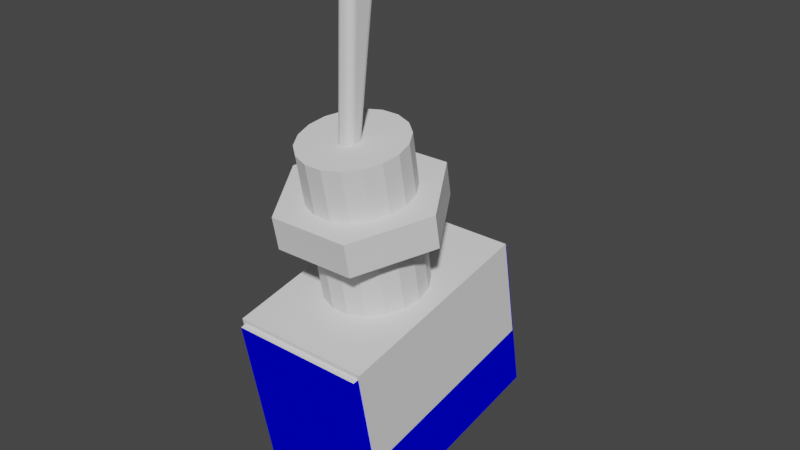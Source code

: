 # Source: Toggle_SW_Blue_R0.blend  (saved by Blender 3.4.6; exported with 4.5.12 LTS)
import bpy
from mathutils import Matrix  # noqa: F401  (used for matrix-valued properties, if any)

bpy.ops.wm.read_factory_settings(use_empty=True)
scene = bpy.context.scene
scene.name = 'Scene'

# ---- collections
col_collection = bpy.data.collections.new('Collection'); scene.collection.children.link(col_collection)

# ---- materials (node trees are filled in below, after node groups)
mat_color_cccccc = bpy.data.materials.new('color_cccccc')
mat_color_cccccc.use_transparent_shadow = False
mat_color_cccccc.diffuse_color = (0.7808, 0.7808, 0.7808, 1.0)
mat_color_cccccc.roughness = 1.0
mat_blueplastic = bpy.data.materials.new('BluePlastic')
mat_blueplastic.use_transparent_shadow = False
mat_blueplastic.diffuse_color = (0.0, 0.0002508, 0.8, 1.0)

# ---- material node trees

# ---- world
world_world = bpy.data.worlds.new('World'); scene.world = world_world
world_world.use_nodes = True; world_world.node_tree.nodes.clear()
_N = world_world.node_tree.nodes; _L = world_world.node_tree.links
n0 = _N.new('ShaderNodeOutputWorld'); n0.name = 'World Output'; n0.location = (300, 300)
n1 = _N.new('ShaderNodeBackground'); n1.name = 'Background'; n1.location = (10, 300)
n1.inputs[0].default_value = (0.05088, 0.05088, 0.05088, 1.0)
_L.new(n1.outputs[0], n0.inputs[0])
n0.is_active_output = True
world_world.color = (0.05088, 0.05088, 0.05088)
world_world.use_sun_shadow = False
world_world.sun_shadow_jitter_overblur = 0.0

# ---- meshes
me_feature = bpy.data.meshes.new('Feature')
me_feature.from_pydata([(-3.982, -6.632, 0.6), (4.018, -6.632, 0.6), (-3.982, -6.632, 10.6), (4.018, -6.632, 10.6), (-3.982, 6.368, 0.6), (-3.982, 6.368, 10.6), (4.018, 6.368, 0.6), (4.018, 6.368, 10.6), (-1.428, -1.717, 0.6), (-1.428, -2.513, 0.6), (1.462, -2.513, 0.6), (1.462, -1.717, 0.6), (-1.312, 1.769, 0.6), (-1.312, 2.461, 0.6), (1.278, 1.769, 0.6), (1.278, 2.461, 0.6), (-1.428, -2.513, 0.0), (1.462, -2.513, 0.0), (1.462, -1.717, 0.0), (-1.428, -1.717, 0.0), (-1.312, 1.769, 0.0), (-1.312, 2.461, 0.0), (1.278, 1.769, 0.0), (1.278, 2.461, 0.0), (-0.0817, 1.34, 29.72), (-0.0817, -0.9054, 19.9), (0.1183, -0.9054, 19.9), (0.1183, 1.34, 29.72), (-0.4817, 1.73, 29.63), (-0.4817, -0.495, 19.9), (-0.4681, -0.6012, 19.9), (-0.4583, 1.599, 29.66), (-0.4281, -0.7002, 19.9), (-0.3909, 1.483, 29.69), (-0.3645, -0.7852, 19.9), (-0.2874, 1.396, 29.71), (-0.2817, -0.8504, 19.9), (-0.1884, 1.354, 29.72), (-0.1852, -0.8914, 19.9), (0.1183, 1.784, 30.03), (-0.0817, 1.784, 30.03), (-0.0817, 1.666, 30.03), (0.1183, 1.666, 30.03), (0.1183, 1.553, 29.99), (-0.0817, 1.553, 29.99), (0.1183, 1.456, 29.93), (-0.0817, 1.456, 29.93), (0.1183, 1.383, 29.83), (-0.0817, 1.383, 29.83), (-2.28, -2.06, 19.9), (-1.482, -2.73, 19.9), (-0.5026, -3.086, 19.9), (-2.801, -1.158, 19.9), (-2.982, -0.1321, 19.9), (0.5392, -3.086, 19.9), (-0.4817, -0.2303, 19.9), (0.2218, -0.8914, 19.9), (1.518, -2.73, 19.9), (-0.4681, -0.1212, 19.9), (-2.801, 0.894, 19.9), (0.3183, -0.8504, 19.9), (-0.4281, -0.01953, 19.9), (-2.28, 1.796, 19.9), (0.4011, -0.7852, 19.9), (-0.3645, 0.06779, 19.9), (-0.2817, 0.1348, 19.9), (2.316, -2.06, 19.9), (0.4647, -0.7002, 19.9), (0.5047, -0.6012, 19.9), (-1.482, 2.466, 19.9), (-0.1852, 0.1769, 19.9), (2.837, -1.158, 19.9), (0.5183, -0.495, 19.9), (-0.5026, 2.822, 19.9), (-0.0817, 0.1913, 19.9), (3.018, -0.1321, 19.9), (0.4949, -0.08834, 19.9), (0.5183, -0.2303, 19.9), (0.5392, 2.822, 19.9), (0.1183, 0.1913, 19.9), (0.225, 0.176, 19.9), (2.837, 0.894, 19.9), (0.4275, 0.03708, 19.9), (1.518, 2.466, 19.9), (0.324, 0.1312, 19.9), (2.316, 1.796, 19.9), (0.253, 1.363, 29.72), (0.372, 1.429, 29.7), (0.4613, 1.53, 29.68), (0.5038, 1.626, 29.66), (0.5183, 1.73, 29.63), (-0.4621, 1.747, 29.76), (-0.2053, 1.781, 30.01), (-0.2715, 1.59, 29.96), (-0.4053, 1.762, 29.87), (-0.3168, 1.774, 29.95), (-0.4817, 2.959, 29.47), (-0.0817, 3.013, 29.86), (0.1183, 3.013, 29.86), (0.4949, 1.748, 29.77), (0.225, 1.782, 30.02), (0.3081, 1.59, 29.96), (0.4275, 1.764, 29.89), (0.324, 1.776, 29.97), (0.5183, 2.959, 29.47), (-0.4672, 3.06, 29.43), (-0.4247, 3.154, 29.4), (-0.3354, 3.252, 29.37), (-0.2164, 3.316, 29.35), (-0.0817, 3.339, 29.34), (0.1183, 3.339, 29.34), (0.225, 3.325, 29.35), (0.324, 3.284, 29.36), (0.4275, 3.199, 29.39), (0.4949, 3.087, 29.43), (2.837, -1.158, 16.9), (3.018, -0.1321, 16.9), (2.316, -2.06, 16.9), (1.518, -2.73, 16.9), (0.5392, -3.086, 16.9), (-0.5026, -3.086, 16.9), (-1.482, -2.73, 16.9), (-2.28, -2.06, 16.9), (-2.801, -1.158, 16.9), (-2.982, -0.1321, 16.9), (-2.801, 0.894, 16.9), (-2.28, 1.796, 16.9), (-1.482, 2.466, 16.9), (-0.5026, 2.822, 16.9), (0.5392, 2.822, 16.9), (1.518, 2.466, 16.9), (2.316, 1.796, 16.9), (2.837, 0.894, 16.9), (-0.1884, 3.011, 29.85), (-0.2874, 3.005, 29.81), (-0.3909, 2.993, 29.72), (-0.4583, 2.977, 29.6), (0.2419, 3.01, 29.85), (0.3534, 3.002, 29.79), (0.4419, 2.991, 29.7), (0.4987, 2.976, 29.59), (0.1183, 3.125, 29.83), (-0.0817, 3.125, 29.83), (0.1183, 3.223, 29.77), (-0.0817, 3.223, 29.77), (0.1183, 3.299, 29.68), (-0.0817, 3.299, 29.68), (0.1183, 3.345, 29.57), (-0.0817, 3.345, 29.57), (0.1183, 3.359, 29.46), (-0.0817, 3.359, 29.46), (-0.2771, 3.203, 29.71), (0.3137, 3.203, 29.71), (-4.774, -0.2011, 16.9), (-2.318, -4.317, 16.9), (2.474, -4.248, 16.9), (-2.437, 3.983, 16.9), (4.81, -0.06303, 16.9), (2.355, 4.052, 16.9), (2.474, -4.248, 14.9), (4.81, -0.06303, 14.9), (-2.318, -4.317, 14.9), (2.355, 4.052, 14.9), (-4.774, -0.2011, 14.9), (-2.437, 3.983, 14.9), (-2.28, -2.06, 14.9), (-1.482, -2.73, 14.9), (-2.801, -1.158, 14.9), (-0.5026, -3.086, 14.9), (-2.982, -0.1321, 14.9), (0.5392, -3.086, 14.9), (-2.801, 0.894, 14.9), (1.518, -2.73, 14.9), (2.316, -2.06, 14.9), (-2.28, 1.796, 14.9), (-1.482, 2.466, 14.9), (2.837, -1.158, 14.9), (-0.5026, 2.822, 14.9), (3.018, -0.1321, 14.9), (2.316, 1.796, 14.9), (2.837, 0.894, 14.9), (0.5392, 2.822, 14.9), (1.518, 2.466, 14.9), (3.018, -0.1321, 10.9), (2.837, -1.158, 10.9), (2.316, -2.06, 10.9), (1.518, -2.73, 10.9), (0.5392, -3.086, 10.9), (-0.5026, -3.086, 10.9), (-1.482, -2.73, 10.9), (-2.28, -2.06, 10.9), (-2.801, -1.158, 10.9), (-2.982, -0.1321, 10.9), (-2.801, 0.894, 10.9), (-2.28, 1.796, 10.9), (-1.482, 2.466, 10.9), (-0.5026, 2.822, 10.9), (0.5392, 2.822, 10.9), (1.518, 2.466, 10.9), (2.316, 1.796, 10.9), (2.837, 0.894, 10.9), (4.146, 6.144, 10.9), (-4.133, 6.144, 10.9), (4.146, -6.299, 10.9), (-4.133, -6.299, 10.9), (4.146, 6.144, 4.6), (-4.133, 6.144, 4.6), (-4.133, -6.299, 4.6), (4.146, -6.299, 4.6), (1.118, 4.168, 4.6), (1.118, 4.868, 4.6), (-1.082, 4.868, 4.6), (-1.082, 4.168, 4.6), (1.118, 0.2179, 4.6), (-1.082, 0.2179, 4.6), (1.118, -0.4821, 4.6), (1.118, -4.432, 4.6), (1.118, -5.132, 4.6), (-1.082, -4.432, 4.6), (-1.082, -0.4821, 4.6), (-1.082, -5.132, 4.6), (-1.082, 0.2179, -3.4), (-1.082, -0.4821, -3.4), (0.1678, 0.2179, -2.399), (0.2513, 0.2179, -2.329), (1.118, 0.2179, -3.4), (0.3058, 0.2179, -2.234), (0.06534, 0.2179, -2.436), (0.3247, 0.2179, -2.127), (-0.04367, 0.2179, -2.436), (-0.1461, 0.2179, -2.399), (-0.2296, 0.2179, -2.329), (-0.2841, 0.2179, -2.234), (-0.3031, 0.2179, -2.127), (0.3247, 0.2179, -0.479), (-0.3031, 0.2179, -0.479), (0.1678, 0.2179, -0.2072), (0.06534, 0.2179, -0.1699), (0.2513, 0.2179, -0.2772), (0.3058, 0.2179, -0.3716), (-0.2296, 0.2179, -0.2772), (-0.2841, 0.2179, -0.3716), (-0.1461, 0.2179, -0.2072), (-0.04367, 0.2179, -0.1699), (1.118, -0.4821, -3.4), (-0.1461, -0.4821, -2.399), (-0.2296, -0.4821, -2.329), (-0.2841, -0.4821, -2.234), (-0.04367, -0.4821, -2.436), (-0.3031, -0.4821, -2.127), (0.06534, -0.4821, -2.436), (0.1678, -0.4821, -2.399), (0.2513, -0.4821, -2.329), (0.3058, -0.4821, -2.234), (0.3247, -0.4821, -2.127), (-0.3031, -0.4821, -0.479), (0.3247, -0.4821, -0.479), (-0.2841, -0.4821, -0.3716), (-0.2296, -0.4821, -0.2772), (-0.1461, -0.4821, -0.2072), (-0.04367, -0.4821, -0.1699), (0.06534, -0.4821, -0.1699), (0.1678, -0.4821, -0.2072), (0.2513, -0.4821, -0.2772), (0.3058, -0.4821, -0.3716), (-1.082, 4.868, -3.4), (-1.082, 4.168, -3.4), (0.1678, 4.868, -2.399), (0.2513, 4.868, -2.329), (1.118, 4.868, -3.4), (0.3058, 4.868, -2.234), (0.06534, 4.868, -2.436), (0.3247, 4.868, -2.127), (-0.04367, 4.868, -2.436), (-0.1461, 4.868, -2.399), (-0.2296, 4.868, -2.329), (-0.2841, 4.868, -2.234), (-0.3031, 4.868, -2.127), (0.3247, 4.868, -0.479), (-0.3031, 4.868, -0.479), (0.1678, 4.868, -0.2072), (0.06534, 4.868, -0.1699), (0.2513, 4.868, -0.2772), (0.3058, 4.868, -0.3716), (-0.2296, 4.868, -0.2772), (-0.2841, 4.868, -0.3716), (-0.1461, 4.868, -0.2072), (-0.04367, 4.868, -0.1699), (1.118, 4.168, -3.4), (-0.1461, 4.168, -2.399), (-0.2296, 4.168, -2.329), (-0.2841, 4.168, -2.234), (-0.04367, 4.168, -2.436), (-0.3031, 4.168, -2.127), (0.06534, 4.168, -2.436), (0.1678, 4.168, -2.399), (0.2513, 4.168, -2.329), (0.3058, 4.168, -2.234), (0.3247, 4.168, -2.127), (-0.3031, 4.168, -0.479), (0.3247, 4.168, -0.479), (-0.2841, 4.168, -0.3716), (-0.2296, 4.168, -0.2772), (-0.1461, 4.168, -0.2072), (-0.04367, 4.168, -0.1699), (0.06534, 4.168, -0.1699), (0.1678, 4.168, -0.2072), (0.2513, 4.168, -0.2772), (0.3058, 4.168, -0.3716), (-1.082, -4.432, -3.4), (-1.082, -5.132, -3.4), (0.1678, -4.432, -2.399), (0.2513, -4.432, -2.329), (1.118, -4.432, -3.4), (0.3058, -4.432, -2.234), (0.06534, -4.432, -2.436), (0.3247, -4.432, -2.127), (-0.04367, -4.432, -2.436), (-0.1461, -4.432, -2.399), (-0.2296, -4.432, -2.329), (-0.2841, -4.432, -2.234), (-0.3031, -4.432, -2.127), (0.3247, -4.432, -0.479), (-0.3031, -4.432, -0.479), (0.1678, -4.432, -0.2072), (0.06534, -4.432, -0.1699), (0.2513, -4.432, -0.2772), (0.3058, -4.432, -0.3716), (-0.2296, -4.432, -0.2772), (-0.2841, -4.432, -0.3716), (-0.1461, -4.432, -0.2072), (-0.04367, -4.432, -0.1699), (1.118, -5.132, -3.4), (-0.1461, -5.132, -2.399), (-0.2296, -5.132, -2.329), (-0.2841, -5.132, -2.234), (-0.04367, -5.132, -2.436), (-0.3031, -5.132, -2.127), (0.06534, -5.132, -2.436), (0.1678, -5.132, -2.399), (0.2513, -5.132, -2.329), (0.3058, -5.132, -2.234), (0.3247, -5.132, -2.127), (-0.3031, -5.132, -0.479), (0.3247, -5.132, -0.479), (-0.2841, -5.132, -0.3716), (-0.2296, -5.132, -0.2772), (-0.1461, -5.132, -0.2072), (-0.04367, -5.132, -0.1699), (0.06534, -5.132, -0.1699), (0.1678, -5.132, -0.2072), (0.2513, -5.132, -0.2772), (0.3058, -5.132, -0.3716)], [], [(0, 1, 2), (2, 1, 3), (4, 2, 5), (4, 0, 2), (1, 6, 3), (3, 6, 7), (0, 8, 9), (0, 10, 1), (9, 10, 0), (10, 11, 1), (12, 4, 13), (8, 4, 12), (0, 4, 8), (8, 14, 11), (12, 14, 8), (4, 15, 13), (15, 6, 14), (11, 6, 1), (14, 6, 11), (4, 6, 15), (7, 2, 3), (7, 5, 2), (6, 4, 7), (7, 4, 5), (10, 9, 16), (10, 16, 17), (11, 10, 17), (11, 17, 18), (8, 11, 18), (8, 18, 19), (9, 8, 19), (9, 19, 16), (12, 13, 20), (20, 13, 21), (14, 12, 22), (22, 12, 20), (15, 14, 23), (23, 14, 22), (13, 15, 21), (21, 15, 23), (16, 18, 17), (19, 18, 16), (21, 23, 22), (21, 22, 20), (24, 25, 26), (24, 26, 27), (28, 29, 30), (31, 30, 32), (31, 28, 30), (33, 32, 34), (33, 31, 32), (35, 34, 36), (35, 33, 34), (37, 36, 38), (37, 35, 36), (24, 38, 25), (24, 37, 38), (39, 40, 41), (42, 39, 41), (43, 41, 44), (43, 42, 41), (45, 44, 46), (45, 43, 44), (47, 46, 48), (47, 45, 46), (27, 48, 24), (27, 47, 48), (34, 49, 50), (36, 34, 50), (32, 49, 34), (38, 50, 51), (38, 36, 50), (30, 52, 49), (30, 49, 32), (25, 38, 51), (29, 53, 52), (29, 52, 30), (26, 51, 54), (26, 25, 51), (55, 53, 29), (56, 54, 57), (56, 26, 54), (58, 59, 53), (58, 53, 55), (60, 56, 57), (61, 62, 59), (61, 59, 58), (63, 60, 57), (64, 62, 61), (65, 62, 64), (66, 67, 63), (66, 68, 67), (66, 63, 57), (69, 62, 65), (69, 65, 70), (71, 68, 66), (71, 72, 68), (73, 69, 70), (73, 70, 74), (75, 72, 71), (75, 76, 77), (75, 77, 72), (78, 73, 74), (78, 74, 79), (78, 79, 80), (81, 82, 76), (81, 76, 75), (83, 78, 80), (83, 80, 84), (85, 82, 81), (85, 84, 82), (85, 83, 84), (27, 26, 56), (86, 56, 60), (86, 27, 56), (87, 60, 63), (87, 86, 60), (88, 63, 67), (88, 87, 63), (89, 67, 68), (89, 88, 67), (90, 68, 72), (90, 89, 68), (91, 28, 31), (33, 91, 31), (48, 35, 37), (48, 37, 24), (41, 40, 92), (93, 94, 91), (93, 95, 94), (93, 92, 95), (93, 33, 35), (93, 48, 46), (93, 46, 44), (93, 44, 41), (93, 91, 33), (93, 35, 48), (93, 41, 92), (55, 28, 96), (29, 28, 55), (97, 40, 39), (97, 39, 98), (47, 27, 86), (87, 47, 86), (99, 88, 89), (99, 89, 90), (100, 39, 42), (101, 45, 47), (101, 43, 45), (101, 42, 43), (101, 87, 88), (101, 99, 102), (101, 102, 103), (101, 103, 100), (101, 47, 87), (101, 88, 99), (101, 100, 42), (90, 77, 104), (90, 72, 77), (58, 55, 96), (58, 96, 105), (61, 105, 106), (61, 58, 105), (64, 106, 107), (64, 61, 106), (65, 107, 108), (65, 64, 107), (70, 108, 109), (70, 65, 108), (74, 70, 109), (79, 110, 111), (80, 111, 112), (80, 79, 111), (84, 112, 113), (84, 80, 112), (82, 113, 114), (82, 84, 113), (76, 114, 104), (76, 82, 114), (77, 76, 104), (79, 109, 110), (74, 109, 79), (115, 116, 75), (115, 75, 71), (117, 71, 66), (117, 115, 71), (118, 66, 57), (118, 117, 66), (119, 57, 54), (119, 118, 57), (120, 54, 51), (120, 119, 54), (121, 51, 50), (121, 120, 51), (122, 50, 49), (122, 121, 50), (123, 49, 52), (123, 122, 49), (124, 52, 53), (124, 123, 52), (125, 53, 59), (125, 124, 53), (126, 59, 62), (126, 125, 59), (127, 62, 69), (127, 126, 62), (128, 69, 73), (128, 127, 69), (129, 73, 78), (129, 128, 73), (130, 129, 78), (130, 78, 83), (131, 83, 85), (131, 130, 83), (132, 85, 81), (132, 131, 85), (116, 81, 75), (116, 132, 81), (40, 97, 133), (92, 133, 134), (92, 40, 133), (95, 134, 135), (95, 92, 134), (94, 135, 136), (94, 95, 135), (91, 136, 96), (91, 94, 136), (28, 91, 96), (98, 39, 100), (137, 100, 103), (137, 98, 100), (138, 103, 102), (138, 137, 103), (139, 102, 99), (139, 138, 102), (140, 99, 90), (140, 139, 99), (104, 140, 90), (97, 98, 141), (142, 141, 143), (142, 97, 141), (144, 143, 145), (144, 142, 143), (146, 145, 147), (146, 144, 145), (148, 147, 149), (148, 146, 147), (150, 149, 110), (150, 148, 149), (109, 150, 110), (150, 109, 108), (107, 150, 108), (148, 150, 107), (136, 107, 106), (136, 106, 105), (136, 105, 96), (97, 142, 133), (151, 146, 148), (151, 144, 146), (151, 142, 144), (151, 136, 135), (151, 135, 134), (151, 134, 133), (151, 148, 107), (151, 107, 136), (151, 133, 142), (140, 104, 114), (113, 140, 114), (149, 112, 111), (149, 111, 110), (141, 98, 137), (152, 139, 140), (152, 138, 139), (152, 137, 138), (152, 113, 112), (152, 149, 147), (152, 147, 145), (152, 145, 143), (152, 143, 141), (152, 140, 113), (152, 112, 149), (152, 141, 137), (122, 153, 154), (121, 122, 154), (123, 153, 122), (120, 121, 154), (124, 153, 123), (119, 120, 154), (125, 153, 124), (155, 119, 154), (118, 119, 155), (117, 118, 155), (156, 125, 126), (156, 126, 127), (156, 153, 125), (115, 117, 155), (128, 156, 127), (157, 116, 115), (157, 131, 132), (157, 132, 116), (157, 115, 155), (158, 128, 129), (158, 129, 130), (158, 130, 131), (158, 131, 157), (158, 156, 128), (157, 155, 159), (157, 159, 160), (155, 154, 161), (155, 161, 159), (158, 157, 160), (158, 160, 162), (154, 153, 163), (154, 163, 161), (156, 158, 162), (156, 162, 164), (153, 156, 164), (153, 164, 163), (163, 165, 161), (165, 166, 161), (163, 167, 165), (166, 168, 161), (163, 169, 167), (168, 170, 161), (163, 171, 169), (170, 159, 161), (170, 172, 159), (172, 173, 159), (171, 164, 174), (174, 164, 175), (163, 164, 171), (173, 176, 159), (164, 177, 175), (178, 160, 176), (179, 160, 180), (180, 160, 178), (176, 160, 159), (177, 162, 181), (181, 162, 182), (182, 162, 179), (179, 162, 160), (164, 162, 177), (183, 178, 176), (184, 176, 173), (184, 183, 176), (185, 173, 172), (185, 184, 173), (186, 172, 170), (186, 185, 172), (187, 170, 168), (187, 186, 170), (188, 168, 166), (188, 187, 168), (189, 166, 165), (189, 188, 166), (190, 165, 167), (190, 189, 165), (191, 167, 169), (191, 190, 167), (192, 169, 171), (192, 191, 169), (193, 171, 174), (193, 192, 171), (194, 174, 175), (194, 193, 174), (195, 175, 177), (195, 194, 175), (196, 177, 181), (196, 195, 177), (197, 181, 182), (197, 196, 181), (198, 197, 182), (198, 182, 179), (199, 198, 179), (199, 179, 180), (200, 199, 180), (200, 180, 178), (183, 200, 178), (201, 198, 199), (199, 200, 201), (201, 197, 198), (200, 183, 201), (201, 196, 197), (201, 202, 196), (202, 195, 196), (202, 194, 195), (202, 193, 194), (186, 203, 185), (185, 203, 184), (184, 203, 183), (183, 203, 201), (186, 187, 203), (187, 188, 203), (191, 204, 190), (190, 204, 189), (189, 204, 188), (188, 204, 203), (202, 204, 192), (202, 192, 193), (192, 204, 191), (205, 206, 202), (205, 202, 201), (206, 207, 204), (206, 204, 202), (208, 205, 201), (208, 201, 203), (207, 208, 203), (207, 203, 204), (209, 210, 205), (211, 205, 210), (206, 211, 212), (206, 205, 211), (213, 209, 205), (214, 212, 209), (214, 209, 213), (214, 206, 212), (208, 215, 213), (208, 213, 205), (216, 215, 208), (217, 216, 208), (218, 219, 215), (218, 215, 216), (220, 217, 208), (207, 214, 219), (207, 218, 220), (207, 219, 218), (207, 220, 208), (207, 206, 214), (219, 214, 221), (219, 221, 222), (223, 224, 225), (226, 225, 224), (227, 223, 225), (228, 225, 226), (221, 229, 227), (221, 227, 225), (230, 229, 221), (231, 230, 221), (232, 231, 221), (233, 232, 221), (234, 225, 228), (235, 233, 221), (213, 236, 237), (213, 238, 236), (213, 239, 238), (214, 240, 241), (214, 242, 240), (214, 243, 242), (214, 237, 243), (214, 213, 237), (213, 225, 234), (213, 234, 239), (221, 214, 235), (235, 214, 241), (213, 215, 244), (213, 244, 225), (245, 246, 222), (247, 222, 246), (248, 245, 222), (249, 222, 247), (250, 248, 222), (244, 250, 222), (251, 250, 244), (252, 251, 244), (253, 252, 244), (254, 253, 244), (255, 222, 249), (256, 254, 244), (219, 257, 258), (219, 258, 259), (219, 259, 260), (219, 260, 261), (215, 261, 262), (215, 262, 263), (215, 263, 264), (215, 219, 261), (219, 222, 255), (219, 255, 257), (244, 215, 256), (256, 215, 264), (212, 211, 265), (212, 265, 266), (267, 268, 269), (270, 269, 268), (271, 267, 269), (272, 269, 270), (265, 273, 271), (265, 271, 269), (274, 273, 265), (275, 274, 265), (276, 275, 265), (277, 276, 265), (278, 269, 272), (279, 277, 265), (210, 280, 281), (210, 282, 280), (210, 283, 282), (211, 284, 285), (211, 286, 284), (211, 287, 286), (211, 281, 287), (211, 210, 281), (210, 269, 278), (210, 278, 283), (265, 211, 279), (279, 211, 285), (210, 209, 288), (210, 288, 269), (289, 290, 266), (291, 266, 290), (292, 289, 266), (293, 266, 291), (294, 292, 266), (288, 294, 266), (295, 294, 288), (296, 295, 288), (297, 296, 288), (298, 297, 288), (299, 266, 293), (300, 298, 288), (212, 301, 302), (212, 302, 303), (212, 303, 304), (212, 304, 305), (209, 305, 306), (209, 306, 307), (209, 307, 308), (209, 212, 305), (212, 266, 299), (212, 299, 301), (288, 209, 300), (300, 209, 308), (220, 218, 309), (220, 309, 310), (311, 312, 313), (314, 313, 312), (315, 311, 313), (316, 313, 314), (309, 317, 315), (309, 315, 313), (318, 317, 309), (319, 318, 309), (320, 319, 309), (321, 320, 309), (322, 313, 316), (323, 321, 309), (216, 324, 325), (216, 326, 324), (216, 327, 326), (218, 328, 329), (218, 330, 328), (218, 331, 330), (218, 325, 331), (218, 216, 325), (216, 313, 322), (216, 322, 327), (309, 218, 323), (323, 218, 329), (216, 217, 332), (216, 332, 313), (333, 334, 310), (335, 310, 334), (336, 333, 310), (337, 310, 335), (338, 336, 310), (332, 338, 310), (339, 338, 332), (340, 339, 332), (341, 340, 332), (342, 341, 332), (343, 310, 337), (344, 342, 332), (220, 345, 346), (220, 346, 347), (220, 347, 348), (220, 348, 349), (217, 349, 350), (217, 350, 351), (217, 351, 352), (217, 220, 349), (220, 310, 343), (220, 343, 345), (332, 217, 344), (344, 217, 352), (222, 221, 244), (244, 221, 225), (255, 235, 257), (235, 241, 257), (257, 240, 258), (241, 240, 257), (258, 242, 259), (240, 242, 258), (259, 243, 260), (242, 243, 259), (260, 237, 261), (243, 237, 260), (261, 236, 262), (237, 236, 261), (262, 238, 263), (236, 238, 262), (263, 239, 264), (238, 239, 263), (264, 234, 256), (239, 234, 264), (234, 254, 256), (234, 228, 254), (254, 228, 253), (228, 226, 253), (253, 224, 252), (226, 224, 253), (252, 223, 251), (224, 223, 252), (251, 227, 250), (223, 227, 251), (250, 229, 248), (227, 229, 250), (248, 230, 245), (229, 230, 248), (245, 231, 246), (246, 231, 247), (230, 231, 245), (231, 232, 247), (247, 233, 249), (232, 233, 247), (249, 235, 255), (233, 235, 249), (266, 265, 288), (288, 265, 269), (279, 285, 299), (299, 285, 301), (301, 284, 302), (285, 284, 301), (302, 286, 303), (284, 286, 302), (303, 287, 304), (286, 287, 303), (304, 281, 305), (287, 281, 304), (305, 280, 306), (281, 280, 305), (306, 282, 307), (280, 282, 306), (307, 283, 308), (282, 283, 307), (308, 278, 300), (283, 278, 308), (278, 272, 300), (300, 272, 298), (298, 272, 297), (272, 270, 297), (297, 268, 296), (270, 268, 297), (296, 267, 295), (268, 267, 296), (295, 271, 294), (267, 271, 295), (294, 273, 292), (271, 273, 294), (292, 274, 289), (273, 274, 292), (289, 275, 290), (290, 275, 291), (274, 275, 289), (275, 276, 291), (291, 277, 293), (276, 277, 291), (277, 279, 299), (277, 299, 293), (310, 309, 332), (332, 309, 313), (323, 329, 343), (343, 329, 345), (345, 328, 346), (329, 328, 345), (346, 330, 347), (328, 330, 346), (347, 331, 348), (330, 331, 347), (348, 325, 349), (331, 325, 348), (349, 324, 350), (325, 324, 349), (350, 326, 351), (351, 326, 352), (324, 326, 350), (326, 327, 352), (352, 322, 344), (327, 322, 352), (322, 342, 344), (322, 316, 342), (342, 316, 341), (316, 314, 341), (341, 312, 340), (314, 312, 341), (340, 311, 339), (312, 311, 340), (339, 315, 338), (311, 315, 339), (338, 317, 336), (315, 317, 338), (336, 318, 333), (333, 318, 334), (317, 318, 336), (318, 319, 334), (334, 320, 335), (319, 320, 334), (335, 321, 337), (320, 321, 335), (337, 323, 343), (321, 323, 337)])
me_feature.polygons.foreach_set('material_index', [1, 1, 1, 1, 1, 1, 1, 1, 1, 1, 1, 1, 1, 1, 1, 1, 1, 1, 1, 1, 0, 0, 1, 1, 0, 0, 0, 0, 0, 0, 0, 0, 0, 0, 0, 0, 0, 0, 0, 0, 0, 0, 0, 0, 0, 0, 0, 0, 0, 0, 0, 0, 0, 0, 0, 0, 0, 0, 0, 0, 0, 0, 0, 0, 0, 0, 0, 0, 0, 0, 0, 0, 0, 0, 0, 0, 0, 0, 0, 0, 0, 0, 0, 0, 0, 0, 0, 0, 0, 0, 0, 0, 0, 0, 0, 0, 0, 0, 0, 0, 0, 0, 0, 0, 0, 0, 0, 0, 0, 0, 0, 0, 0, 0, 0, 0, 0, 0, 0, 0, 0, 0, 0, 0, 0, 0, 0, 0, 0, 0, 0, 0, 0, 0, 0, 0, 0, 0, 0, 0, 0, 0, 0, 0, 0, 0, 0, 0, 0, 0, 0, 0, 0, 0, 0, 0, 0, 0, 0, 0, 0, 0, 0, 0, 0, 0, 0, 0, 0, 0, 0, 0, 0, 0, 0, 0, 0, 0, 0, 0, 0, 0, 0, 0, 0, 0, 0, 0, 0, 0, 0, 0, 0, 0, 0, 0, 0, 0, 0, 0, 0, 0, 0, 0, 0, 0, 0, 0, 0, 0, 0, 0, 0, 0, 0, 0, 0, 0, 0, 0, 0, 0, 0, 0, 0, 0, 0, 0, 0, 0, 0, 0, 0, 0, 0, 0, 0, 0, 0, 0, 0, 0, 0, 0, 0, 0, 0, 0, 0, 0, 0, 0, 0, 0, 0, 0, 0, 0, 0, 0, 0, 0, 0, 0, 0, 0, 0, 0, 0, 0, 0, 0, 0, 0, 0, 0, 0, 0, 0, 0, 0, 0, 0, 0, 0, 0, 0, 0, 0, 0, 0, 0, 0, 0, 0, 0, 0, 0, 0, 0, 0, 0, 0, 0, 0, 0, 0, 0, 0, 0, 0, 0, 0, 0, 0, 0, 0, 0, 0, 0, 0, 0, 0, 0, 0, 0, 0, 0, 0, 0, 0, 0, 0, 0, 0, 0, 0, 0, 0, 0, 0, 0, 0, 0, 0, 0, 0, 0, 0, 0, 0, 0, 0, 0, 0, 0, 0, 0, 0, 0, 0, 0, 0, 0, 0, 0, 0, 0, 0, 0, 0, 0, 0, 0, 0, 0, 0, 0, 0, 0, 0, 0, 0, 0, 0, 0, 0, 0, 0, 0, 0, 0, 0, 0, 0, 0, 0, 0, 0, 0, 0, 0, 0, 0, 0, 0, 0, 0, 0, 0, 0, 0, 0, 0, 0, 0, 0, 0, 0, 0, 0, 0, 0, 0, 0, 0, 0, 0, 0, 0, 0, 0, 0, 0, 0, 0, 0, 0, 0, 0, 0, 0, 0, 0, 0, 0, 0, 0, 0, 0, 0, 0, 0, 0, 0, 0, 0, 0, 0, 0, 0, 0, 0, 0, 0, 0, 0, 0, 0, 0, 0, 0, 0, 0, 0, 0, 0, 0, 0, 0, 0, 0, 0, 0, 0, 0, 0, 0, 0, 0, 0, 0, 0, 0, 0, 0, 0, 0, 0, 0, 0, 0, 0, 0, 0, 0, 0, 0, 0, 0, 0, 0, 0, 0, 0, 0, 0, 0, 0, 0, 0, 0, 0, 0, 0, 0, 0, 0, 0, 0, 0, 0, 0, 0, 0, 0, 0, 0, 0, 0, 0, 0, 0, 0, 0, 0, 0, 0, 0, 0, 0, 0, 0, 0, 0, 0, 0, 0, 0, 0, 0, 0, 0, 0, 0, 0, 0, 0, 0, 0, 0, 0, 0, 0, 0, 0, 0, 0, 0, 0, 0, 0, 0, 0, 0, 0, 0, 0, 0, 0, 0, 0, 0, 0, 0, 0, 0, 0, 0, 0, 0, 0, 0, 0, 0, 0, 0, 0, 0, 0, 0, 0, 0, 0, 0, 0, 0, 0, 0, 0, 0, 0, 0, 0, 0, 0, 0, 0, 0, 0, 0, 0, 0, 0, 0, 0, 0, 0, 0, 0, 0, 0, 0, 0, 0, 0, 0, 0, 0, 0, 0, 0, 0, 0, 0, 0, 0, 0, 0, 0, 0, 0, 0, 0, 0, 0, 0, 0, 0, 0, 0, 0, 0, 0, 0, 0, 0, 0, 0, 0, 0, 0, 0, 0, 0, 0, 0, 0, 0, 0, 0, 0, 0, 0, 0, 0, 0, 0, 0, 0, 0, 0, 0, 0, 0, 0, 0, 0, 0, 0])
me_feature.materials.append(mat_color_cccccc)
me_feature.materials.append(mat_blueplastic)
me_feature.update()
me_feature.normals_split_custom_set([tuple(v) for v in zip(*[iter([0.0, -1.0, 0.0, 0.0, -1.0, 0.0, 0.0, -1.0, 0.0, 0.0, -1.0, 0.0, 0.0, -1.0, 0.0, 0.0, -1.0, 0.0, -1.0, 0.0, 0.0, -1.0, 0.0, 0.0, -1.0, 0.0, 0.0, -1.0, 0.0, 0.0, -1.0, 0.0, 0.0, -1.0, 0.0, 0.0, 1.0, 0.0, 0.0, 1.0, 0.0, 0.0, 1.0, 0.0, 0.0, 1.0, 0.0, 0.0, 1.0, 0.0, 0.0, 1.0, 0.0, 0.0, 8.794e-08, 0.0, -1.0, 8.794e-08, 0.0, -1.0, 8.794e-08, 0.0, -1.0, 0.0, 0.0, -1.0, 0.0, 0.0, -1.0, 0.0, 0.0, -1.0, 0.0, 0.0, -1.0, 0.0, 0.0, -1.0, 0.0, 0.0, -1.0, 0.0, 0.0, -1.0, 0.0, 0.0, -1.0, 0.0, 0.0, -1.0, 0.0, 0.0, -1.0, 0.0, 0.0, -1.0, 0.0, 0.0, -1.0, 4.845e-08, 0.0, -1.0, 4.845e-08, 0.0, -1.0, 4.845e-08, 0.0, -1.0, 0.0, 0.0, -1.0, 0.0, 0.0, -1.0, 0.0, 0.0, -1.0, 0.0, 0.0, -1.0, 0.0, 0.0, -1.0, 0.0, 0.0, -1.0, 0.0, 0.0, -1.0, 0.0, 0.0, -1.0, 0.0, 0.0, -1.0, 0.0, 0.0, -1.0, 0.0, 0.0, -1.0, 0.0, 0.0, -1.0, 0.0, 0.0, -1.0, 0.0, 0.0, -1.0, 0.0, 0.0, -1.0, 0.0, 0.0, -1.0, 0.0, 0.0, -1.0, 0.0, 0.0, -1.0, 0.0, 0.0, -1.0, 0.0, 0.0, -1.0, 0.0, 0.0, -1.0, 0.0, 0.0, -1.0, 0.0, 0.0, -1.0, 0.0, 0.0, -1.0, 0.0, 0.0, 1.0, 0.0, 0.0, 1.0, 0.0, 0.0, 1.0, 0.0, 0.0, 1.0, 0.0, 0.0, 1.0, 0.0, 0.0, 1.0, 0.0, 1.0, 0.0, 0.0, 1.0, 0.0, 0.0, 1.0, 0.0, 0.0, 1.0, 0.0, 0.0, 1.0, 0.0, 0.0, 1.0, 0.0, 0.0, -1.0, 0.0, 0.0, -1.0, 0.0, 0.0, -1.0, 0.0, 0.0, -1.0, 0.0, 0.0, -1.0, 0.0, 0.0, -1.0, 0.0, 1.0, 0.0, 0.0, 1.0, 0.0, 0.0, 1.0, 0.0, 0.0, 1.0, 0.0, 0.0, 1.0, 0.0, 0.0, 1.0, 0.0, 0.0, 0.0, 1.0, 0.0, 0.0, 1.0, 0.0, 0.0, 1.0, 0.0, 0.0, 1.0, 0.0, 0.0, 1.0, 0.0, 0.0, 1.0, 0.0, -1.0, 0.0, 0.0, -1.0, 0.0, 0.0, -1.0, 0.0, 0.0, -1.0, 0.0, 0.0, -1.0, 0.0, 0.0, -1.0, 0.0, 0.0, -1.0, 0.0, 0.0, -1.0, 0.0, 0.0, -1.0, 0.0, 0.0, -1.0, 0.0, 0.0, -1.0, 0.0, 0.0, -1.0, 0.0, 0.0, 0.0, -1.0, 0.0, 0.0, -1.0, 0.0, 0.0, -1.0, 0.0, 0.0, -1.0, 0.0, 0.0, -1.0, 0.0, 0.0, -1.0, 0.0, 1.0, 0.0, 0.0, 1.0, 0.0, 0.0, 1.0, 0.0, 0.0, 1.0, 0.0, 0.0, 1.0, 0.0, 0.0, 1.0, 0.0, 0.0, 0.0, 1.0, 0.0, 0.0, 1.0, 0.0, 0.0, 1.0, 0.0, 0.0, 1.0, 0.0, 0.0, 1.0, 0.0, 0.0, 1.0, 0.0, 0.0, 0.0, -1.0, 0.0, 0.0, -1.0, 0.0, 0.0, -1.0, 0.0, 0.0, -1.0, 0.0, 0.0, -1.0, 0.0, 0.0, -1.0, 0.0, 0.0, -1.0, 0.0, 0.0, -1.0, 0.0, 0.0, -1.0, 0.0, 0.0, -1.0, 0.0, 0.0, -1.0, 0.0, 0.0, -1.0, 0.0, -0.9749, 0.2229, 0.0, -0.9749, 0.2229, 0.0, -0.9749, 0.2229, 0.0, -0.9749, 0.2229, 0.0, -0.9749, 0.2229, 0.0, -0.9749, 0.2229, -0.9914, -0.1272, 0.02909, -0.9914, -0.1272, 0.02909, -0.9914, -0.1272, 0.02909, -0.9239, -0.3731, 0.08499, -0.9239, -0.3731, 0.08499, -0.9239, -0.3731, 0.08499, -0.9853, -0.1665, 0.03851, -0.9853, -0.1665, 0.03851, -0.9853, -0.1665, 0.03851, -0.7934, -0.5935, 0.1353, -0.7934, -0.5935, 0.1353, -0.7934, -0.5935, 0.1353, -0.8701, -0.4803, 0.1104, -0.8701, -0.4803, 0.1104, -0.8701, -0.4803, 0.1104, -0.6088, -0.7734, 0.1767, -0.6088, -0.7734, 0.1767, -0.6088, -0.7734, 0.1767, -0.6533, -0.7379, 0.1692, -0.6533, -0.7379, 0.1692, -0.6533, -0.7379, 0.1692, -0.3827, -0.9007, 0.2059, -0.3827, -0.9007, 0.2059, -0.3827, -0.9007, 0.2059, -0.3942, -0.8959, 0.2049, -0.3942, -0.8959, 0.2049, -0.3942, -0.8959, 0.2049, -0.1305, -0.9665, 0.221, -0.1305, -0.9665, 0.221, -0.1305, -0.9665, 0.221, -0.1346, -0.966, 0.2209, -0.1346, -0.966, 0.2209, -0.1346, -0.966, 0.2209, 0.0, -0.01372, 0.9999, 0.0, -0.01372, 0.9999, 0.0, -0.01372, 0.9999, 0.0, -0.01372, 0.9999, 0.0, -0.01372, 0.9999, 0.0, -0.01372, 0.9999, 0.0, -0.3049, 0.9524, 0.0, -0.3049, 0.9524, 0.0, -0.3049, 0.9524, 0.0, -0.3049, 0.9524, 0.0, -0.3049, 0.9524, 0.0, -0.3049, 0.9524, 0.0, -0.5695, 0.822, 0.0, -0.5695, 0.822, 0.0, -0.5695, 0.822, 0.0, -0.5695, 0.822, 0.0, -0.5695, 0.822, 0.0, -0.5695, 0.822, 0.0, -0.7845, 0.6201, 0.0, -0.7845, 0.6201, 0.0, -0.7845, 0.6201, 0.0, -0.7845, 0.6201, 0.0, -0.7845, 0.6201, 0.0, -0.7845, 0.6201, 0.0, -0.9313, 0.3642, 0.0, -0.9313, 0.3642, 0.0, -0.9313, 0.3642, 0.0, -0.9313, 0.3642, 0.0, -0.9313, 0.3642, 0.0, -0.9313, 0.3642, 0.0, 0.0, 1.0, 0.0, 0.0, 1.0, 0.0, 0.0, 1.0, 0.0, 0.0, 1.0, 0.0, 0.0, 1.0, 0.0, 0.0, 1.0, -1.565e-05, 0.0, 1.0, -1.565e-05, 0.0, 1.0, -1.565e-05, 0.0, 1.0, 8.431e-07, 0.0, 1.0, 8.431e-07, 0.0, 1.0, 8.431e-07, 0.0, 1.0, 3.309e-05, 0.0, 1.0, 3.309e-05, 0.0, 1.0, 3.309e-05, 0.0, 1.0, 0.0, 0.0, 1.0, 0.0, 0.0, 1.0, 0.0, 0.0, 1.0, 0.0, 0.0, 1.0, 0.0, 0.0, 1.0, 0.0, 0.0, 1.0, 0.0, 0.0, 1.0, 0.0, 0.0, 1.0, 0.0, 0.0, 1.0, 0.0, 0.0, 1.0, 0.0, 0.0, 1.0, 0.0, 0.0, 1.0, 7.47e-06, 0.0, 1.0, 7.47e-06, 0.0, 1.0, 7.47e-06, 0.0, 1.0, 0.0, 0.0, 1.0, 0.0, 0.0, 1.0, 0.0, 0.0, 1.0, 0.0, 0.0, 1.0, 0.0, 0.0, 1.0, 0.0, 0.0, 1.0, 0.0, 0.0, 1.0, 0.0, 0.0, 1.0, 0.0, 0.0, 1.0, -8.431e-07, 0.0, 1.0, -8.431e-07, 0.0, 1.0, -8.431e-07, 0.0, 1.0, 0.0, 0.0, 1.0, 0.0, 0.0, 1.0, 0.0, 0.0, 1.0, 1.48e-06, 0.0, 1.0, 1.48e-06, 0.0, 1.0, 1.48e-06, 0.0, 1.0, 0.0, 0.0, 1.0, 0.0, 0.0, 1.0, 0.0, 0.0, 1.0, -3.309e-05, 0.0, 1.0, -3.309e-05, 0.0, 1.0, -3.309e-05, 0.0, 1.0, 1.458e-06, 0.0, 1.0, 1.458e-06, 0.0, 1.0, 1.458e-06, 0.0, 1.0, 0.0, 0.0, 1.0, 0.0, 0.0, 1.0, 0.0, 0.0, 1.0, 0.0, 0.0, 1.0, 0.0, 0.0, 1.0, 0.0, 0.0, 1.0, -2.753e-05, 0.0, 1.0, -2.753e-05, 0.0, 1.0, -2.753e-05, 0.0, 1.0, 0.0, 0.0, 1.0, 0.0, 0.0, 1.0, 0.0, 0.0, 1.0, 8.8e-06, 0.0, 1.0, 8.8e-06, 0.0, 1.0, 8.8e-06, 0.0, 1.0, -6.021e-06, 0.0, 1.0, -6.021e-06, 0.0, 1.0, -6.021e-06, 0.0, 1.0, 0.0, 0.0, 1.0, 0.0, 0.0, 1.0, 0.0, 0.0, 1.0, 0.0, 0.0, 1.0, 0.0, 0.0, 1.0, 0.0, 0.0, 1.0, -7.79e-06, 0.0, 1.0, -7.79e-06, 0.0, 1.0, -7.79e-06, 0.0, 1.0, 0.0, 0.0, 1.0, 0.0, 0.0, 1.0, 0.0, 0.0, 1.0, -3.735e-06, 0.0, 1.0, -3.735e-06, 0.0, 1.0, -3.735e-06, 0.0, 1.0, 0.0, 0.0, 1.0, 0.0, 0.0, 1.0, 0.0, 0.0, 1.0, 3.211e-06, 0.0, 1.0, 3.211e-06, 0.0, 1.0, 3.211e-06, 0.0, 1.0, -7.631e-07, 0.0, 1.0, -7.631e-07, 0.0, 1.0, -7.631e-07, 0.0, 1.0, 1.334e-06, 0.0, 1.0, 1.334e-06, 0.0, 1.0, 1.334e-06, 0.0, 1.0, 0.0, 0.0, 1.0, 0.0, 0.0, 1.0, 0.0, 0.0, 1.0, 0.0, 0.0, 1.0, 0.0, 0.0, 1.0, 0.0, 0.0, 1.0, 0.0, 0.0, 1.0, 0.0, 0.0, 1.0, 0.0, 0.0, 1.0, -6.433e-06, 0.0, 1.0, -6.433e-06, 0.0, 1.0, -6.433e-06, 0.0, 1.0, 5.299e-06, 0.0, 1.0, 5.299e-06, 0.0, 1.0, 5.299e-06, 0.0, 1.0, -1.108e-06, 0.0, 1.0, -1.108e-06, 0.0, 1.0, -1.108e-06, 0.0, 1.0, 2.823e-06, 0.0, 1.0, 2.823e-06, 0.0, 1.0, 2.823e-06, 0.0, 1.0, -3.351e-06, 0.0, 1.0, -3.351e-06, 0.0, 1.0, -3.351e-06, 0.0, 1.0, 1.456e-06, 0.0, 1.0, 1.456e-06, 0.0, 1.0, 1.456e-06, 0.0, 1.0, -1.06e-05, 0.0, 1.0, -1.06e-05, 0.0, 1.0, -1.06e-05, 0.0, 1.0, 2.865e-06, 0.0, 1.0, 2.865e-06, 0.0, 1.0, 2.865e-06, 0.0, 1.0, 0.1305, -0.9665, 0.221, 0.1305, -0.9665, 0.221, 0.1305, -0.9665, 0.221, 0.3827, -0.9007, 0.2056, 0.3827, -0.9007, 0.2056, 0.3827, -0.9007, 0.2056, 0.1709, -0.9604, 0.22, 0.1709, -0.9604, 0.22, 0.1709, -0.9604, 0.22, 0.6088, -0.7734, 0.1765, 0.6088, -0.7734, 0.1765, 0.6088, -0.7734, 0.1765, 0.4928, -0.8481, 0.1945, 0.4928, -0.8481, 0.1945, 0.4928, -0.8481, 0.1945, 0.7934, -0.5935, 0.1356, 0.7934, -0.5935, 0.1356, 0.7934, -0.5935, 0.1356, 0.7571, -0.6368, 0.1461, 0.7571, -0.6368, 0.1461, 0.7571, -0.6368, 0.1461, 0.9239, -0.3731, 0.08524, 0.9239, -0.3731, 0.08524, 0.9239, -0.3731, 0.08524, 0.919, -0.3842, 0.08792, 0.919, -0.3842, 0.08792, 0.919, -0.3842, 0.08792, 0.9914, -0.1272, 0.02909, 0.9914, -0.1272, 0.02909, 0.9914, -0.1272, 0.02909, 0.9909, -0.1312, 0.03005, 0.9909, -0.1312, 0.03005, 0.9909, -0.1312, 0.03005, -0.9756, -0.1338, 0.174, -0.9756, -0.1338, 0.174, -0.9756, -0.1338, 0.174, -0.7883, -0.3406, 0.5125, -0.7883, -0.3406, 0.5125, -0.7883, -0.3406, 0.5125, -0.3679, -0.7569, 0.5401, -0.3679, -0.7569, 0.5401, -0.3679, -0.7569, 0.5401, -0.1332, -0.923, 0.361, -0.1332, -0.923, 0.361, -0.1332, -0.923, 0.361, -0.1548, -0.01356, 0.9879, -0.1548, -0.01356, 0.9879, -0.1548, -0.01356, 0.9879, -0.8002, -0.3814, 0.4629, -0.8002, -0.3814, 0.4629, -0.8002, -0.3814, 0.4629, -0.6837, -0.1612, 0.7117, -0.6837, -0.1612, 0.7117, -0.6837, -0.1612, 0.7117, -0.443, -0.1, 0.8909, -0.443, -0.1, 0.8909, -0.443, -0.1, 0.8909, -0.6075, -0.6044, 0.5155, -0.6075, -0.6044, 0.5155, -0.6075, -0.6044, 0.5155, -0.4101, -0.7155, 0.5656, -0.4101, -0.7155, 0.5656, -0.4101, -0.7155, 0.5656, -0.2567, -0.5504, 0.7945, -0.2567, -0.5504, 0.7945, -0.2567, -0.5504, 0.7945, -0.2333, -0.2964, 0.9261, -0.2333, -0.2964, 0.9261, -0.2333, -0.2964, 0.9261, -0.7996, -0.3394, 0.4954, -0.7996, -0.3394, 0.4954, -0.7996, -0.3394, 0.4954, -0.3917, -0.7102, 0.5849, -0.3917, -0.7102, 0.5849, -0.3917, -0.7102, 0.5849, -0.2913, -0.1669, 0.942, -0.2913, -0.1669, 0.942, -0.2913, -0.1669, 0.942, -1.0, 4.366e-08, 0.0, -1.0, 4.366e-08, 0.0, -1.0, 4.366e-08, 0.0, -1.0, 0.0, 0.0, -1.0, 0.0, 0.0, -1.0, 0.0, 0.0, 0.0, 0.1339, 0.991, 0.0, 0.1339, 0.991, 0.0, 0.1339, 0.991, 0.0, 0.1339, 0.991, 0.0, 0.1339, 0.991, 0.0, 0.1339, 0.991, 0.1691, -0.9179, 0.359, 0.1691, -0.9179, 0.359, 0.1691, -0.9179, 0.359, 0.4363, -0.6479, 0.6244, 0.4363, -0.6479, 0.6244, 0.4363, -0.6479, 0.6244, 0.8706, -0.2923, 0.3957, 0.8706, -0.2923, 0.3957, 0.8706, -0.2923, 0.3957, 0.9784, -0.09427, 0.184, 0.9784, -0.09427, 0.184, 0.9784, -0.09427, 0.184, 0.1332, -0.0136, 0.991, 0.1332, -0.0136, 0.991, 0.1332, -0.0136, 0.991, 0.4101, -0.7155, 0.5656, 0.4101, -0.7155, 0.5656, 0.4101, -0.7155, 0.5656, 0.2567, -0.5504, 0.7945, 0.2567, -0.5504, 0.7945, 0.2567, -0.5504, 0.7945, 0.2333, -0.2964, 0.9261, 0.2333, -0.2964, 0.9261, 0.2333, -0.2964, 0.9261, 0.7023, -0.5075, 0.4991, 0.7023, -0.5075, 0.4991, 0.7023, -0.5075, 0.4991, 0.7958, -0.3405, 0.5008, 0.7958, -0.3405, 0.5008, 0.7958, -0.3405, 0.5008, 0.6364, -0.1252, 0.7611, 0.6364, -0.1252, 0.7611, 0.6364, -0.1252, 0.7611, 0.3827, -0.118, 0.9163, 0.3827, -0.118, 0.9163, 0.3827, -0.118, 0.9163, 0.4155, -0.717, 0.5597, 0.4155, -0.717, 0.5597, 0.4155, -0.717, 0.5597, 0.7948, -0.327, 0.5112, 0.7948, -0.327, 0.5112, 0.7948, -0.327, 0.5112, 0.2921, -0.1651, 0.942, 0.2921, -0.1651, 0.942, 0.2921, -0.1651, 0.942, 1.0, -7.762e-08, 0.0, 1.0, -7.762e-08, 0.0, 1.0, -7.762e-08, 0.0, 1.0, 0.0, 0.0, 1.0, 0.0, 0.0, 1.0, 0.0, 0.0, -0.9914, 0.1238, -0.04128, -0.9914, 0.1238, -0.04128, -0.9914, 0.1238, -0.04128, -0.9909, 0.1278, -0.04254, -0.9909, 0.1278, -0.04254, -0.9909, 0.1278, -0.04254, -0.919, 0.374, -0.1246, -0.919, 0.374, -0.1246, -0.919, 0.374, -0.1246, -0.9239, 0.363, -0.1211, -0.9239, 0.363, -0.1211, -0.9239, 0.363, -0.1211, -0.7571, 0.62, -0.2061, -0.7571, 0.62, -0.2061, -0.7571, 0.62, -0.2061, -0.7933, 0.5775, -0.1926, -0.7933, 0.5775, -0.1926, -0.7933, 0.5775, -0.1926, -0.4928, 0.8257, -0.2746, -0.4928, 0.8257, -0.2746, -0.4928, 0.8257, -0.2746, -0.6087, 0.7526, -0.2512, -0.6087, 0.7526, -0.2512, -0.6087, 0.7526, -0.2512, -0.1709, 0.9349, -0.3112, -0.1709, 0.9349, -0.3112, -0.1709, 0.9349, -0.3112, -0.3827, 0.8764, -0.2924, -0.3827, 0.8764, -0.2924, -0.3827, 0.8764, -0.2924, -0.1305, 0.9406, -0.3135, -0.1305, 0.9406, -0.3135, -0.1305, 0.9406, -0.3135, 0.1346, 0.94, -0.3133, 0.1346, 0.94, -0.3133, 0.1346, 0.94, -0.3133, 0.3942, 0.8719, -0.2906, 0.3942, 0.8719, -0.2906, 0.3942, 0.8719, -0.2906, 0.1346, 0.94, -0.3133, 0.1346, 0.94, -0.3133, 0.1346, 0.94, -0.3133, 0.6533, 0.7182, -0.2394, 0.6533, 0.7182, -0.2394, 0.6533, 0.7182, -0.2394, 0.3942, 0.8719, -0.2906, 0.3942, 0.8719, -0.2906, 0.3942, 0.8719, -0.2906, 0.8701, 0.4675, -0.1558, 0.8701, 0.4675, -0.1558, 0.8701, 0.4675, -0.1558, 0.6533, 0.7182, -0.2394, 0.6533, 0.7182, -0.2394, 0.6533, 0.7182, -0.2394, 0.9853, 0.1622, -0.05405, 0.9853, 0.1622, -0.05405, 0.9853, 0.1622, -0.05405, 0.8701, 0.4675, -0.1558, 0.8701, 0.4675, -0.1558, 0.8701, 0.4675, -0.1558, 0.9853, 0.1622, -0.05405, 0.9853, 0.1622, -0.05405, 0.9853, 0.1622, -0.05405, 0.0, 0.9487, -0.3162, 0.0, 0.9487, -0.3162, 0.0, 0.9487, -0.3162, 0.0, 0.9487, -0.3162, 0.0, 0.9487, -0.3162, 0.0, 0.9487, -0.3162, 0.9848, -0.1736, 0.0, 0.9848, -0.1736, 0.0, 0.9848, -0.1736, 0.0, 0.9848, -0.1736, 0.0, 0.9848, -0.1736, 0.0, 0.9848, -0.1736, 0.0, 0.866, -0.5, 0.0, 0.866, -0.5, 0.0, 0.866, -0.5, 0.0, 0.866, -0.5, 0.0, 0.866, -0.5, 0.0, 0.866, -0.5, 0.0, 0.6428, -0.766, 0.0, 0.6428, -0.766, 0.0, 0.6428, -0.766, 0.0, 0.6428, -0.766, 0.0, 0.6428, -0.766, 0.0, 0.6428, -0.766, 0.0, 0.342, -0.9397, 0.0, 0.342, -0.9397, 0.0, 0.342, -0.9397, 0.0, 0.342, -0.9397, 0.0, 0.342, -0.9397, 0.0, 0.342, -0.9397, 0.0, 0.0, -1.0, 0.0, 0.0, -1.0, 0.0, 0.0, -1.0, 0.0, 0.0, -1.0, 0.0, 0.0, -1.0, 0.0, 0.0, -1.0, 0.0, -0.342, -0.9397, 0.0, -0.342, -0.9397, 0.0, -0.342, -0.9397, 0.0, -0.342, -0.9397, 0.0, -0.342, -0.9397, 0.0, -0.342, -0.9397, 0.0, -0.6428, -0.766, 0.0, -0.6428, -0.766, 0.0, -0.6428, -0.766, 0.0, -0.6428, -0.766, 0.0, -0.6428, -0.766, 0.0, -0.6428, -0.766, 0.0, -0.866, -0.5, 0.0, -0.866, -0.5, 0.0, -0.866, -0.5, 0.0, -0.866, -0.5, 0.0, -0.866, -0.5, 0.0, -0.866, -0.5, 0.0, -0.9848, -0.1736, 0.0, -0.9848, -0.1736, 0.0, -0.9848, -0.1736, 0.0, -0.9848, -0.1736, 0.0, -0.9848, -0.1736, 0.0, -0.9848, -0.1736, 0.0, -0.9848, 0.1736, 0.0, -0.9848, 0.1736, 0.0, -0.9848, 0.1736, 0.0, -0.9848, 0.1736, 0.0, -0.9848, 0.1736, 0.0, -0.9848, 0.1736, 0.0, -0.866, 0.5, 0.0, -0.866, 0.5, 0.0, -0.866, 0.5, 0.0, -0.866, 0.5, 0.0, -0.866, 0.5, 0.0, -0.866, 0.5, 0.0, -0.6428, 0.766, 0.0, -0.6428, 0.766, 0.0, -0.6428, 0.766, 0.0, -0.6428, 0.766, 0.0, -0.6428, 0.766, 0.0, -0.6428, 0.766, 0.0, -0.342, 0.9397, 0.0, -0.342, 0.9397, 0.0, -0.342, 0.9397, 0.0, -0.342, 0.9397, 0.0, -0.342, 0.9397, 0.0, -0.342, 0.9397, 0.0, 0.0, 1.0, 0.0, 0.0, 1.0, 0.0, 0.0, 1.0, 0.0, 0.0, 1.0, 0.0, 0.0, 1.0, 0.0, 0.0, 1.0, 0.0, 0.342, 0.9397, 0.0, 0.342, 0.9397, 0.0, 0.342, 0.9397, 0.0, 0.342, 0.9397, 0.0, 0.342, 0.9397, 0.0, 0.342, 0.9397, 0.0, 0.6428, 0.766, 0.0, 0.6428, 0.766, 0.0, 0.6428, 0.766, 0.0, 0.6428, 0.766, 0.0, 0.6428, 0.766, 0.0, 0.6428, 0.766, 0.0, 0.866, 0.5, 0.0, 0.866, 0.5, 0.0, 0.866, 0.5, 0.0, 0.866, 0.5, 0.0, 0.866, 0.5, 0.0, 0.866, 0.5, 0.0, 0.9848, 0.1736, 0.0, 0.9848, 0.1736, 0.0, 0.9848, 0.1736, 0.0, 0.9848, 0.1736, 0.0, 0.9848, 0.1736, 0.0, 0.9848, 0.1736, 0.0, -0.1347, 0.1327, 0.982, -0.1347, 0.1327, 0.982, -0.1347, 0.1327, 0.982, -0.3942, 0.1247, 0.9105, -0.3942, 0.1247, 0.9105, -0.3942, 0.1247, 0.9105, -0.1564, 0.1304, 0.979, -0.1564, 0.1304, 0.979, -0.1564, 0.1304, 0.979, -0.6533, 0.105, 0.7498, -0.6533, 0.105, 0.7498, -0.6533, 0.105, 0.7498, -0.454, 0.1161, 0.8834, -0.454, 0.1161, 0.8834, -0.454, 0.1161, 0.8834, -0.8701, 0.06866, 0.488, -0.8701, 0.06866, 0.488, -0.8701, 0.06866, 0.488, -0.7071, 0.0923, 0.7011, -0.7071, 0.0923, 0.7011, -0.7071, 0.0923, 0.7011, -0.9853, 0.02436, 0.1692, -0.9853, 0.02436, 0.1692, -0.9853, 0.02436, 0.1692, -0.891, 0.05946, 0.4501, -0.891, 0.05946, 0.4501, -0.891, 0.05946, 0.4501, -0.9877, 0.02095, 0.155, -0.9877, 0.02095, 0.155, -0.9877, 0.02095, 0.155, 0.1346, 0.1327, 0.982, 0.1346, 0.1327, 0.982, 0.1346, 0.1327, 0.982, 0.3942, 0.1215, 0.911, 0.3942, 0.1215, 0.911, 0.3942, 0.1215, 0.911, 0.1564, 0.1342, 0.9785, 0.1564, 0.1342, 0.9785, 0.1564, 0.1342, 0.9785, 0.6533, 0.0978, 0.7507, 0.6533, 0.0978, 0.7507, 0.6533, 0.0978, 0.7507, 0.454, 0.1225, 0.8825, 0.454, 0.1225, 0.8825, 0.454, 0.1225, 0.8825, 0.8701, 0.06333, 0.4887, 0.8701, 0.06333, 0.4887, 0.8701, 0.06333, 0.4887, 0.7071, 0.09708, 0.7004, 0.7071, 0.09708, 0.7004, 0.7071, 0.09708, 0.7004, 0.9853, 0.02142, 0.1696, 0.9853, 0.02142, 0.1696, 0.9853, 0.02142, 0.1696, 0.891, 0.06213, 0.4497, 0.891, 0.06213, 0.4497, 0.891, 0.06213, 0.4497, 0.9877, 0.02095, 0.155, 0.9877, 0.02095, 0.155, 0.9877, 0.02095, 0.155, 0.0, 0.2772, 0.9608, 0.0, 0.2772, 0.9608, 0.0, 0.2772, 0.9608, 0.0, 0.5429, 0.8398, 0.0, 0.5429, 0.8398, 0.0, 0.5429, 0.8398, 0.0, 0.2772, 0.9608, 0.0, 0.2772, 0.9608, 0.0, 0.2772, 0.9608, 0.0, 0.7623, 0.6472, 0.0, 0.7623, 0.6472, 0.0, 0.7623, 0.6472, 0.0, 0.5429, 0.8398, 0.0, 0.5429, 0.8398, 0.0, 0.5429, 0.8398, 0.0, 0.9168, 0.3994, 0.0, 0.9168, 0.3994, 0.0, 0.9168, 0.3994, 0.0, 0.7623, 0.6472, 0.0, 0.7623, 0.6472, 0.0, 0.7623, 0.6472, 0.0, 0.9931, 0.1175, 0.0, 0.9931, 0.1175, 0.0, 0.9931, 0.1175, 0.0, 0.9168, 0.3994, 0.0, 0.9168, 0.3994, 0.0, 0.9168, 0.3994, 0.0, 0.9847, -0.1743, 0.0, 0.9847, -0.1743, 0.0, 0.9847, -0.1743, 0.0, 0.9931, 0.1175, 0.0, 0.9931, 0.1175, 0.0, 0.9931, 0.1175, 0.0, 0.9847, -0.1743, 0.0, 0.9847, -0.1743, 0.0, 0.9847, -0.1743, -0.1695, 0.9704, -0.1718, -0.1695, 0.9704, -0.1718, -0.1695, 0.9704, -0.1718, -0.4372, 0.877, 0.1993, -0.4372, 0.877, 0.1993, -0.4372, 0.877, 0.1993, -0.4164, 0.9029, 0.1069, -0.4164, 0.9029, 0.1069, -0.4164, 0.9029, 0.1069, -0.5509, 0.6681, 0.5002, -0.5509, 0.6681, 0.5002, -0.5509, 0.6681, 0.5002, -0.8361, 0.4726, 0.2785, -0.8361, 0.4726, 0.2785, -0.8361, 0.4726, 0.2785, -0.9714, 0.1881, 0.1446, -0.9714, 0.1881, 0.1446, -0.9714, 0.1881, 0.1446, -0.1333, 0.2747, 0.9523, -0.1333, 0.2747, 0.9523, -0.1333, 0.2747, 0.9523, -0.3552, 0.857, 0.3733, -0.3552, 0.857, 0.3733, -0.3552, 0.857, 0.3733, -0.2534, 0.7375, 0.626, -0.2534, 0.7375, 0.626, -0.2534, 0.7375, 0.626, -0.2823, 0.5208, 0.8056, -0.2823, 0.5208, 0.8056, -0.2823, 0.5208, 0.8056, -0.8015, 0.4466, 0.3977, -0.8015, 0.4466, 0.3977, -0.8015, 0.4466, 0.3977, -0.6296, 0.3622, 0.6873, -0.6296, 0.3622, 0.6873, -0.6296, 0.3622, 0.6873, -0.3758, 0.4164, 0.8279, -0.3758, 0.4164, 0.8279, -0.3758, 0.4164, 0.8279, -0.4763, 0.8554, 0.2034, -0.4763, 0.8554, 0.2034, -0.4763, 0.8554, 0.2034, -0.8108, 0.5441, 0.2155, -0.8108, 0.5441, 0.2155, -0.8108, 0.5441, 0.2155, -0.3313, 0.4412, 0.834, -0.3313, 0.4412, 0.834, -0.3313, 0.4412, 0.834, 0.9676, 0.2193, 0.125, 0.9676, 0.2193, 0.125, 0.9676, 0.2193, 0.125, 0.7414, 0.5649, 0.3621, 0.7414, 0.5649, 0.3621, 0.7414, 0.5649, 0.3621, 0.3691, 0.9268, 0.06969, 0.3691, 0.9268, 0.06969, 0.3691, 0.9268, 0.06969, 0.1335, 0.9759, -0.1728, 0.1335, 0.9759, -0.1728, 0.1335, 0.9759, -0.1728, 0.1548, 0.2738, 0.9492, 0.1548, 0.2738, 0.9492, 0.1548, 0.2738, 0.9492, 0.8098, 0.4686, 0.353, 0.8098, 0.4686, 0.353, 0.8098, 0.4686, 0.353, 0.6778, 0.373, 0.6336, 0.6778, 0.373, 0.6336, 0.6778, 0.373, 0.6336, 0.4359, 0.3918, 0.8103, 0.4359, 0.3918, 0.8103, 0.4359, 0.3918, 0.8103, 0.5887, 0.7839, 0.1972, 0.5887, 0.7839, 0.1972, 0.5887, 0.7839, 0.1972, 0.538, 0.8371, 0.09907, 0.538, 0.8371, 0.09907, 0.538, 0.8371, 0.09907, 0.3552, 0.857, 0.3733, 0.3552, 0.857, 0.3733, 0.3552, 0.857, 0.3733, 0.2534, 0.7375, 0.626, 0.2534, 0.7375, 0.626, 0.2534, 0.7375, 0.626, 0.2823, 0.5208, 0.8056, 0.2823, 0.5208, 0.8056, 0.2823, 0.5208, 0.8056, 0.813, 0.5115, 0.2783, 0.813, 0.5115, 0.2783, 0.813, 0.5115, 0.2783, 0.4214, 0.8811, 0.2147, 0.4214, 0.8811, 0.2147, 0.4214, 0.8811, 0.2147, 0.328, 0.447, 0.8323, 0.328, 0.447, 0.8323, 0.328, 0.447, 0.8323, 0.0, 0.0, 1.0, 0.0, 0.0, 1.0, 0.0, 0.0, 1.0, 0.0, 0.0, 1.0, 0.0, 0.0, 1.0, 0.0, 0.0, 1.0, -2.976e-06, 0.0, 1.0, -2.976e-06, 0.0, 1.0, -2.976e-06, 0.0, 1.0, 0.0, 0.0, 1.0, 0.0, 0.0, 1.0, 0.0, 0.0, 1.0, 0.0, 0.0, 1.0, 0.0, 0.0, 1.0, 0.0, 0.0, 1.0, 0.0, 0.0, 1.0, 0.0, 0.0, 1.0, 0.0, 0.0, 1.0, 1.175e-06, 0.0, 1.0, 1.175e-06, 0.0, 1.0, 1.175e-06, 0.0, 1.0, 0.0, 0.0, 1.0, 0.0, 0.0, 1.0, 0.0, 0.0, 1.0, -2.089e-06, 0.0, 1.0, -2.089e-06, 0.0, 1.0, -2.089e-06, 0.0, 1.0, 2.061e-06, 0.0, 1.0, 2.061e-06, 0.0, 1.0, 2.061e-06, 0.0, 1.0, 2.976e-06, 0.0, 1.0, 2.976e-06, 0.0, 1.0, 2.976e-06, 0.0, 1.0, 0.0, 0.0, 1.0, 0.0, 0.0, 1.0, 0.0, 0.0, 1.0, -1.339e-06, 0.0, 1.0, -1.339e-06, 0.0, 1.0, -1.339e-06, 0.0, 1.0, 0.0, 0.0, 1.0, 0.0, 0.0, 1.0, 0.0, 0.0, 1.0, 2.089e-06, 0.0, 1.0, 2.089e-06, 0.0, 1.0, 2.089e-06, 0.0, 1.0, -2.089e-06, 0.0, 1.0, -2.089e-06, 0.0, 1.0, -2.089e-06, 0.0, 1.0, 0.0, 0.0, 1.0, 0.0, 0.0, 1.0, 0.0, 0.0, 1.0, 0.0, 0.0, 1.0, 0.0, 0.0, 1.0, 0.0, 0.0, 1.0, 1.339e-06, 0.0, 1.0, 1.339e-06, 0.0, 1.0, 1.339e-06, 0.0, 1.0, 0.0, 0.0, 1.0, 0.0, 0.0, 1.0, 0.0, 0.0, 1.0, -1.03e-06, 0.0, 1.0, -1.03e-06, 0.0, 1.0, -1.03e-06, 0.0, 1.0, -2.089e-06, 0.0, 1.0, -2.089e-06, 0.0, 1.0, -2.089e-06, 0.0, 1.0, 0.0, 0.0, 1.0, 0.0, 0.0, 1.0, 0.0, 0.0, 1.0, 0.0, 0.0, 1.0, 0.0, 0.0, 1.0, 0.0, 0.0, 1.0, 0.8731, -0.4875, 0.0, 0.8731, -0.4875, 0.0, 0.8731, -0.4875, 0.0, 0.8731, -0.4875, 0.0, 0.8731, -0.4875, 0.0, 0.8731, -0.4875, 0.0, 0.0144, -0.9999, 0.0, 0.0144, -0.9999, 0.0, 0.0144, -0.9999, 0.0, 0.0144, -0.9999, 0.0, 0.0144, -0.9999, 0.0, 0.0144, -0.9999, 0.0, 0.8587, 0.5124, 0.0, 0.8587, 0.5124, 0.0, 0.8587, 0.5124, 0.0, 0.8587, 0.5124, 0.0, 0.8587, 0.5124, 0.0, 0.8587, 0.5124, 0.0, -0.8587, -0.5124, 0.0, -0.8587, -0.5124, 0.0, -0.8587, -0.5124, 0.0, -0.8587, -0.5124, 0.0, -0.8587, -0.5124, 0.0, -0.8587, -0.5124, 0.0, -0.0144, 0.9999, 0.0, -0.0144, 0.9999, 0.0, -0.0144, 0.9999, 0.0, -0.0144, 0.9999, 0.0, -0.0144, 0.9999, 0.0, -0.0144, 0.9999, 0.0, -0.8731, 0.4875, 0.0, -0.8731, 0.4875, 0.0, -0.8731, 0.4875, 0.0, -0.8731, 0.4875, 0.0, -0.8731, 0.4875, 0.0, -0.8731, 0.4875, 0.0, 1.339e-06, 0.0, -1.0, 1.339e-06, 0.0, -1.0, 1.339e-06, 0.0, -1.0, 0.0, 0.0, -1.0, 0.0, 0.0, -1.0, 0.0, 0.0, -1.0, 0.0, 0.0, -1.0, 0.0, 0.0, -1.0, 0.0, 0.0, -1.0, 0.0, 0.0, -1.0, 0.0, 0.0, -1.0, 0.0, 0.0, -1.0, 0.0, 0.0, -1.0, 0.0, 0.0, -1.0, 0.0, 0.0, -1.0, 0.0, 0.0, -1.0, 0.0, 0.0, -1.0, 0.0, 0.0, -1.0, 0.0, 0.0, -1.0, 0.0, 0.0, -1.0, 0.0, 0.0, -1.0, 1.674e-07, 0.0, -1.0, 1.674e-07, 0.0, -1.0, 1.674e-07, 0.0, -1.0, 0.0, 0.0, -1.0, 0.0, 0.0, -1.0, 0.0, 0.0, -1.0, 0.0, 0.0, -1.0, 0.0, 0.0, -1.0, 0.0, 0.0, -1.0, -5.953e-06, 0.0, -1.0, -5.953e-06, 0.0, -1.0, -5.953e-06, 0.0, -1.0, -2.061e-06, 0.0, -1.0, -2.061e-06, 0.0, -1.0, -2.061e-06, 0.0, -1.0, 1.339e-06, 0.0, -1.0, 1.339e-06, 0.0, -1.0, 1.339e-06, 0.0, -1.0, 0.0, 0.0, -1.0, 0.0, 0.0, -1.0, 0.0, 0.0, -1.0, -1.044e-06, 0.0, -1.0, -1.044e-06, 0.0, -1.0, -1.044e-06, 0.0, -1.0, 0.0, 0.0, -1.0, 0.0, 0.0, -1.0, 0.0, 0.0, -1.0, 0.0, 0.0, -1.0, 0.0, 0.0, -1.0, 0.0, 0.0, -1.0, -2.576e-07, 0.0, -1.0, -2.576e-07, 0.0, -1.0, -2.576e-07, 0.0, -1.0, -1.339e-06, 0.0, -1.0, -1.339e-06, 0.0, -1.0, -1.339e-06, 0.0, -1.0, 0.0, 0.0, -1.0, 0.0, 0.0, -1.0, 0.0, 0.0, -1.0, 2.061e-06, 0.0, -1.0, 2.061e-06, 0.0, -1.0, 2.061e-06, 0.0, -1.0, 4.178e-06, 0.0, -1.0, 4.178e-06, 0.0, -1.0, 4.178e-06, 0.0, -1.0, 0.0, 0.0, -1.0, 0.0, 0.0, -1.0, 0.0, 0.0, -1.0, 0.0, 0.0, -1.0, 0.0, 0.0, -1.0, 0.0, 0.0, -1.0, 0.9848, -0.1736, 0.0, 0.9848, -0.1736, 0.0, 0.9848, -0.1736, 0.0, 0.866, -0.5, 0.0, 0.866, -0.5, 0.0, 0.866, -0.5, 0.0, 0.9848, -0.1736, 0.0, 0.9848, -0.1736, 0.0, 0.9848, -0.1736, 0.0, 0.6428, -0.766, 0.0, 0.6428, -0.766, 0.0, 0.6428, -0.766, 0.0, 0.866, -0.5, 0.0, 0.866, -0.5, 0.0, 0.866, -0.5, 0.0, 0.342, -0.9397, 0.0, 0.342, -0.9397, 0.0, 0.342, -0.9397, 0.0, 0.6428, -0.766, 0.0, 0.6428, -0.766, 0.0, 0.6428, -0.766, 0.0, 0.0, -1.0, 0.0, 0.0, -1.0, 0.0, 0.0, -1.0, 0.0, 0.342, -0.9397, 0.0, 0.342, -0.9397, 0.0, 0.342, -0.9397, 0.0, -0.342, -0.9397, 0.0, -0.342, -0.9397, 0.0, -0.342, -0.9397, 0.0, 0.0, -1.0, 0.0, 0.0, -1.0, 0.0, 0.0, -1.0, 0.0, -0.6428, -0.766, 0.0, -0.6428, -0.766, 0.0, -0.6428, -0.766, 0.0, -0.342, -0.9397, 0.0, -0.342, -0.9397, 0.0, -0.342, -0.9397, 0.0, -0.866, -0.5, 0.0, -0.866, -0.5, 0.0, -0.866, -0.5, 0.0, -0.6428, -0.766, 0.0, -0.6428, -0.766, 0.0, -0.6428, -0.766, 0.0, -0.9848, -0.1736, 0.0, -0.9848, -0.1736, 0.0, -0.9848, -0.1736, 0.0, -0.866, -0.5, 0.0, -0.866, -0.5, 0.0, -0.866, -0.5, 0.0, -0.9848, 0.1736, 0.0, -0.9848, 0.1736, 0.0, -0.9848, 0.1736, 0.0, -0.9848, -0.1736, 0.0, -0.9848, -0.1736, 0.0, -0.9848, -0.1736, 0.0, -0.866, 0.5, 0.0, -0.866, 0.5, 0.0, -0.866, 0.5, 0.0, -0.9848, 0.1736, 0.0, -0.9848, 0.1736, 0.0, -0.9848, 0.1736, 0.0, -0.6428, 0.766, 0.0, -0.6428, 0.766, 0.0, -0.6428, 0.766, 0.0, -0.866, 0.5, 0.0, -0.866, 0.5, 0.0, -0.866, 0.5, 0.0, -0.342, 0.9397, 0.0, -0.342, 0.9397, 0.0, -0.342, 0.9397, 0.0, -0.6428, 0.766, 0.0, -0.6428, 0.766, 0.0, -0.6428, 0.766, 0.0, 0.0, 1.0, 0.0, 0.0, 1.0, 0.0, 0.0, 1.0, 0.0, -0.342, 0.9397, 0.0, -0.342, 0.9397, 0.0, -0.342, 0.9397, 0.0, 0.342, 0.9397, 0.0, 0.342, 0.9397, 0.0, 0.342, 0.9397, 0.0, 0.0, 1.0, 0.0, 0.0, 1.0, 0.0, 0.0, 1.0, 0.0, 0.342, 0.9397, 0.0, 0.342, 0.9397, 0.0, 0.342, 0.9397, 0.0, 0.6428, 0.766, 0.0, 0.6428, 0.766, 0.0, 0.6428, 0.766, 0.0, 0.6428, 0.766, 0.0, 0.6428, 0.766, 0.0, 0.6428, 0.766, 0.0, 0.866, 0.5, 0.0, 0.866, 0.5, 0.0, 0.866, 0.5, 0.0, 0.866, 0.5, 0.0, 0.866, 0.5, 0.0, 0.866, 0.5, 0.0, 0.9848, 0.1736, 0.0, 0.9848, 0.1736, 0.0, 0.9848, 0.1736, 0.0, 0.9848, 0.1736, 0.0, 0.9848, 0.1736, 0.0, 0.9848, 0.1736, 0.0, -1.219e-06, 0.0, 1.0, -1.219e-06, 0.0, 1.0, -1.219e-06, 0.0, 1.0, 1.948e-06, 0.0, 1.0, 1.948e-06, 0.0, 1.0, 1.948e-06, 0.0, 1.0, 5.254e-07, 0.0, 1.0, 5.254e-07, 0.0, 1.0, 5.254e-07, 0.0, 1.0, 0.0, 0.0, 1.0, 0.0, 0.0, 1.0, 0.0, 0.0, 1.0, 0.0, 0.0, 1.0, 0.0, 0.0, 1.0, 0.0, 0.0, 1.0, 0.0, 0.0, 1.0, 0.0, 0.0, 1.0, 0.0, 0.0, 1.0, -5.244e-07, 0.0, 1.0, -5.244e-07, 0.0, 1.0, -5.244e-07, 0.0, 1.0, 1.214e-06, 0.0, 1.0, 1.214e-06, 0.0, 1.0, 1.214e-06, 0.0, 1.0, -9.688e-07, 0.0, 1.0, -9.688e-07, 0.0, 1.0, -9.688e-07, 0.0, 1.0, 0.0, 0.0, 1.0, 0.0, 0.0, 1.0, 0.0, 0.0, 1.0, 0.0, 0.0, 1.0, 0.0, 0.0, 1.0, 0.0, 0.0, 1.0, 0.0, 0.0, 1.0, 0.0, 0.0, 1.0, 0.0, 0.0, 1.0, 0.0, 0.0, 1.0, 0.0, 0.0, 1.0, 0.0, 0.0, 1.0, 0.0, 0.0, 1.0, 0.0, 0.0, 1.0, 0.0, 0.0, 1.0, 0.0, 0.0, 1.0, 0.0, 0.0, 1.0, 0.0, 0.0, 1.0, 0.0, 0.0, 1.0, 0.0, 0.0, 1.0, 0.0, 0.0, 1.0, 0.0, 0.0, 1.0, 0.0, 0.0, 1.0, 0.0, 0.0, 1.0, 0.0, 0.0, 1.0, 0.0, 0.0, 1.0, 0.0, 0.0, 1.0, 0.0, 0.0, 1.0, 0.0, 0.0, 1.0, 0.0, 0.0, 1.0, -1.065e-06, 0.0, 1.0, -1.065e-06, 0.0, 1.0, -1.065e-06, 0.0, 1.0, -1.646e-06, 0.0, 1.0, -1.646e-06, 0.0, 1.0, -1.646e-06, 0.0, 1.0, -3.321e-06, 0.0, 1.0, -3.321e-06, 0.0, 1.0, -3.321e-06, 0.0, 1.0, 0.0, 1.0, 0.0, 0.0, 1.0, 0.0, 0.0, 1.0, 0.0, 0.0, 1.0, 0.0, 0.0, 1.0, 0.0, 0.0, 1.0, 0.0, -1.0, 0.0, 0.0, -1.0, 0.0, 0.0, -1.0, 0.0, 0.0, -1.0, 0.0, 0.0, -1.0, 0.0, 0.0, -1.0, 0.0, 0.0, 1.0, 0.0, 0.0, 1.0, 0.0, 0.0, 1.0, 0.0, 0.0, 1.0, 0.0, 0.0, 1.0, 0.0, 0.0, 1.0, 0.0, 0.0, 0.0, -1.0, 0.0, 0.0, -1.0, 0.0, 0.0, -1.0, 0.0, 0.0, -1.0, 0.0, 0.0, -1.0, 0.0, 0.0, -1.0, 0.0, -4.499e-07, 0.0, -1.0, -4.499e-07, 0.0, -1.0, -4.499e-07, 0.0, -1.0, 0.0, 0.0, -1.0, 0.0, 0.0, -1.0, 0.0, 0.0, -1.0, 2.232e-07, 0.0, -1.0, 2.232e-07, 0.0, -1.0, 2.232e-07, 0.0, -1.0, 0.0, 0.0, -1.0, 0.0, 0.0, -1.0, 0.0, 0.0, -1.0, 1.595e-07, 0.0, -1.0, 1.595e-07, 0.0, -1.0, 1.595e-07, 0.0, -1.0, 0.0, 0.0, -1.0, 0.0, 0.0, -1.0, 0.0, 0.0, -1.0, 0.0, 0.0, -1.0, 0.0, 0.0, -1.0, 0.0, 0.0, -1.0, -1.582e-07, 0.0, -1.0, -1.582e-07, 0.0, -1.0, -1.582e-07, 0.0, -1.0, 2.25e-07, 0.0, -1.0, 2.25e-07, 0.0, -1.0, 2.25e-07, 0.0, -1.0, -1.012e-07, 0.0, -1.0, -1.012e-07, 0.0, -1.0, -1.012e-07, 0.0, -1.0, 0.0, 0.0, -1.0, 0.0, 0.0, -1.0, 0.0, 0.0, -1.0, 0.0, 0.0, -1.0, 0.0, 0.0, -1.0, 0.0, 0.0, -1.0, 0.0, 0.0, -1.0, 0.0, 0.0, -1.0, 0.0, 0.0, -1.0, 0.0, 0.0, -1.0, 0.0, 0.0, -1.0, 0.0, 0.0, -1.0, 0.0, 0.0, -1.0, 0.0, 0.0, -1.0, 0.0, 0.0, -1.0, -2.232e-07, 0.0, -1.0, -2.232e-07, 0.0, -1.0, -2.232e-07, 0.0, -1.0, 2.232e-07, 0.0, -1.0, 2.232e-07, 0.0, -1.0, 2.232e-07, 0.0, -1.0, -3.165e-07, 0.0, -1.0, -3.165e-07, 0.0, -1.0, -3.165e-07, 0.0, -1.0, 0.0, 0.0, -1.0, 0.0, 0.0, -1.0, 0.0, 0.0, -1.0, 1.005e-07, 0.0, -1.0, 1.005e-07, 0.0, -1.0, 1.005e-07, 0.0, -1.0, -1.0, 0.0, 0.0, -1.0, 0.0, 0.0, -1.0, 0.0, 0.0, -1.0, 0.0, 0.0, -1.0, 0.0, 0.0, -1.0, 0.0, 0.0, 0.0, 1.0, 0.0, 0.0, 1.0, 0.0, 0.0, 1.0, 0.0, 0.0, 1.0, 0.0, 0.0, 1.0, 0.0, 0.0, 1.0, 0.0, 0.0, 1.0, -4.319e-07, 0.0, 1.0, -4.319e-07, 0.0, 1.0, -4.319e-07, 0.0, 1.0, -2.727e-07, 0.0, 1.0, -2.727e-07, 0.0, 1.0, -2.727e-07, 0.0, 1.0, 1.064e-07, 0.0, 1.0, 1.064e-07, 0.0, 1.0, 1.064e-07, 0.0, 1.0, 0.0, 0.0, 1.0, 0.0, 0.0, 1.0, 0.0, 0.0, 1.0, 2.168e-07, 0.0, 1.0, 2.168e-07, 0.0, 1.0, 2.168e-07, 0.0, 1.0, -1.998e-07, 0.0, 1.0, -1.998e-07, 0.0, 1.0, -1.998e-07, 0.0, 1.0, 0.0, 0.0, 1.0, 0.0, 0.0, 1.0, 0.0, 0.0, 1.0, 0.0, 0.0, 1.0, 0.0, 0.0, 1.0, 0.0, 0.0, 1.0, 0.0, 0.0, 1.0, 0.0, 0.0, 1.0, 0.0, 0.0, 1.0, 0.0, 0.0, 1.0, 0.0, 0.0, 1.0, 0.0, 0.0, 1.0, 8.468e-08, 0.0, 1.0, 8.468e-08, 0.0, 1.0, 8.468e-08, 0.0, 1.0, -2.388e-08, 0.0, 1.0, -2.388e-08, 0.0, 1.0, -2.388e-08, 0.0, 1.0, -3.75e-08, 0.0, 1.0, -3.75e-08, 0.0, 1.0, -3.75e-08, 0.0, 1.0, 5.379e-09, 0.0, 1.0, 5.379e-09, 0.0, 1.0, 5.379e-09, 0.0, 1.0, 3.989e-08, 0.0, 1.0, 3.989e-08, 0.0, 1.0, 3.989e-08, 0.0, 1.0, -8.477e-08, 0.0, 1.0, -8.477e-08, 0.0, 1.0, -8.477e-08, 0.0, 1.0, -2.149e-08, 0.0, 1.0, -2.149e-08, 0.0, 1.0, -2.149e-08, 0.0, 1.0, 0.0, 0.0, 1.0, 0.0, 0.0, 1.0, 0.0, 0.0, 1.0, 0.0, 0.0, 1.0, 0.0, 0.0, 1.0, 0.0, 0.0, 1.0, 1.489e-07, 0.0, 1.0, 1.489e-07, 0.0, 1.0, 1.489e-07, 0.0, 1.0, 0.0, 0.0, 1.0, 0.0, 0.0, 1.0, 0.0, 0.0, 1.0, 0.0, 0.0, 1.0, 0.0, 0.0, 1.0, 0.0, 1.0, 0.0, 0.0, 1.0, 0.0, 0.0, 1.0, 0.0, 0.0, 1.0, 0.0, 0.0, 1.0, 0.0, 0.0, 1.0, 0.0, 0.0, 0.0, -1.0, 0.0, 0.0, -1.0, 0.0, 0.0, -1.0, 0.0, 0.0, -1.0, 0.0, 0.0, -1.0, 0.0, 0.0, -1.0, 0.0, 0.0, -1.0, 8.673e-07, 0.0, -1.0, 8.673e-07, 0.0, -1.0, 8.673e-07, 0.0, -1.0, 0.0, 0.0, -1.0, 0.0, 0.0, -1.0, 0.0, 0.0, -1.0, -1.134e-06, 0.0, -1.0, -1.134e-06, 0.0, -1.0, -1.134e-06, 0.0, -1.0, 0.0, 0.0, -1.0, 0.0, 0.0, -1.0, 0.0, 0.0, -1.0, 0.0, 0.0, -1.0, 0.0, 0.0, -1.0, 0.0, 0.0, -1.0, 3.968e-07, 0.0, -1.0, 3.968e-07, 0.0, -1.0, 3.968e-07, 0.0, -1.0, 0.0, 0.0, -1.0, 0.0, 0.0, -1.0, 0.0, 0.0, -1.0, -5.454e-07, 0.0, -1.0, -5.454e-07, 0.0, -1.0, -5.454e-07, 0.0, -1.0, 0.0, 0.0, -1.0, 0.0, 0.0, -1.0, 0.0, 0.0, -1.0, 0.0, 0.0, -1.0, 0.0, 0.0, -1.0, 0.0, 0.0, -1.0, -6.455e-08, 0.0, -1.0, -6.455e-08, 0.0, -1.0, -6.455e-08, 0.0, -1.0, 4.786e-08, 0.0, -1.0, 4.786e-08, 0.0, -1.0, 4.786e-08, 0.0, -1.0, -2.119e-07, 0.0, -1.0, -2.119e-07, 0.0, -1.0, -2.119e-07, 0.0, -1.0, 1.719e-07, 0.0, -1.0, 1.719e-07, 0.0, -1.0, 1.719e-07, 0.0, -1.0, 9.88e-08, 0.0, -1.0, 9.88e-08, 0.0, -1.0, 9.88e-08, 0.0, -1.0, -7.959e-08, 0.0, -1.0, -7.959e-08, 0.0, -1.0, -7.959e-08, 0.0, -1.0, -3.214e-08, 0.0, -1.0, -3.214e-08, 0.0, -1.0, -3.214e-08, 0.0, -1.0, 0.0, 0.0, -1.0, 0.0, 0.0, -1.0, 0.0, 0.0, -1.0, 0.0, 0.0, -1.0, 0.0, 0.0, -1.0, 0.0, 0.0, -1.0, -8.29e-08, 0.0, -1.0, -8.29e-08, 0.0, -1.0, -8.29e-08, 0.0, -1.0, 0.0, 0.0, -1.0, 0.0, 0.0, -1.0, 0.0, 0.0, -1.0, 3.287e-07, 0.0, -1.0, 3.287e-07, 0.0, -1.0, 3.287e-07, -1.0, 0.0, 0.0, -1.0, 0.0, 0.0, -1.0, 0.0, 0.0, -1.0, 0.0, 0.0, -1.0, 0.0, 0.0, -1.0, 0.0, 0.0, 0.0, 1.0, 6.349e-06, 0.0, 1.0, 6.349e-06, 0.0, 1.0, 6.349e-06, 0.0, 1.0, 0.0, 0.0, 1.0, 0.0, 0.0, 1.0, 0.0, 0.0, 1.0, -6.91e-06, 0.0, 1.0, -6.91e-06, 0.0, 1.0, -6.91e-06, 0.0, 1.0, 0.0, 0.0, 1.0, 0.0, 0.0, 1.0, 0.0, 0.0, 1.0, 3.403e-06, 0.0, 1.0, 3.403e-06, 0.0, 1.0, 3.403e-06, 0.0, 1.0, 0.0, 0.0, 1.0, 0.0, 0.0, 1.0, 0.0, 0.0, 1.0, 6.938e-06, 0.0, 1.0, 6.938e-06, 0.0, 1.0, 6.938e-06, 0.0, 1.0, 0.0, 0.0, 1.0, 0.0, 0.0, 1.0, 0.0, 0.0, 1.0, 0.0, 0.0, 1.0, 0.0, 0.0, 1.0, 0.0, 0.0, 1.0, 0.0, 0.0, 1.0, 0.0, 0.0, 1.0, 0.0, 0.0, 1.0, 0.0, 0.0, 1.0, 0.0, 0.0, 1.0, 0.0, 0.0, 1.0, 0.0, 0.0, 1.0, 0.0, 0.0, 1.0, 0.0, 0.0, 1.0, 2.484e-06, 0.0, 1.0, 2.484e-06, 0.0, 1.0, 2.484e-06, 0.0, 1.0, -1.273e-06, 0.0, 1.0, -1.273e-06, 0.0, 1.0, -1.273e-06, 0.0, 1.0, 1.714e-07, 0.0, 1.0, 1.714e-07, 0.0, 1.0, 1.714e-07, 0.0, 1.0, -1.377e-06, 0.0, 1.0, -1.377e-06, 0.0, 1.0, -1.377e-06, 0.0, 1.0, 7.658e-07, 0.0, 1.0, 7.658e-07, 0.0, 1.0, 7.658e-07, 0.0, 1.0, -9.043e-07, 0.0, 1.0, -9.043e-07, 0.0, 1.0, -9.043e-07, 0.0, 1.0, -6.878e-07, 0.0, 1.0, -6.878e-07, 0.0, 1.0, -6.878e-07, 0.0, 1.0, 0.0, 0.0, 1.0, 0.0, 0.0, 1.0, 0.0, 0.0, 1.0, 0.0, 0.0, 1.0, 0.0, 0.0, 1.0, 0.0, 0.0, 1.0, 8.217e-07, 0.0, 1.0, 8.217e-07, 0.0, 1.0, 8.217e-07, 0.0, 1.0, 0.0, 0.0, 1.0, 0.0, 0.0, 1.0, 0.0, 0.0, 1.0, 0.0, 0.0, 1.0, 0.0, 0.0, 1.0, 0.0, 1.0, 0.0, 0.0, 1.0, 0.0, 0.0, 1.0, 0.0, 0.0, 1.0, 0.0, 0.0, 1.0, 0.0, 0.0, 1.0, 0.0, 0.0, 0.0, -1.0, 0.0, 0.0, -1.0, 0.0, 0.0, -1.0, 0.0, 0.0, -1.0, 0.0, 0.0, -1.0, 0.0, 0.0, -1.0, 0.0, 0.0, -1.0, -3.469e-06, 0.0, -1.0, -3.469e-06, 0.0, -1.0, -3.469e-06, 0.0, -1.0, 4.428e-06, 0.0, -1.0, 4.428e-06, 0.0, -1.0, 4.428e-06, 0.0, -1.0, -9.076e-06, 0.0, -1.0, -9.076e-06, 0.0, -1.0, -9.076e-06, 0.0, -1.0, -4.497e-07, 0.0, -1.0, -4.497e-07, 0.0, -1.0, -4.497e-07, 0.0, -1.0, 6.91e-06, 0.0, -1.0, 6.91e-06, 0.0, -1.0, 6.91e-06, 0.0, -1.0, 0.0, 0.0, -1.0, 0.0, 0.0, -1.0, 0.0, 0.0, -1.0, 0.0, 0.0, -1.0, 0.0, 0.0, -1.0, 0.0, 0.0, -1.0, 0.0, 0.0, -1.0, 0.0, 0.0, -1.0, 0.0, 0.0, -1.0, 0.0, 0.0, -1.0, 0.0, 0.0, -1.0, 0.0, 0.0, -1.0, 0.0, 0.0, -1.0, 0.0, 0.0, -1.0, 0.0, 0.0, -1.0, 6.024e-07, 0.0, -1.0, 6.024e-07, 0.0, -1.0, 6.024e-07, 0.0, -1.0, -3.829e-07, 0.0, -1.0, -3.829e-07, 0.0, -1.0, -3.829e-07, 0.0, -1.0, 7.912e-07, 0.0, -1.0, 7.912e-07, 0.0, -1.0, 7.912e-07, 0.0, -1.0, 1.032e-06, 0.0, -1.0, 1.032e-06, 0.0, -1.0, 1.032e-06, 0.0, -1.0, -1.355e-06, 0.0, -1.0, -1.355e-06, 0.0, -1.0, -1.355e-06, 0.0, -1.0, -3.82e-07, 0.0, -1.0, -3.82e-07, 0.0, -1.0, -3.82e-07, 0.0, -1.0, -5.143e-07, 0.0, -1.0, -5.143e-07, 0.0, -1.0, -5.143e-07, 0.0, -1.0, 9.088e-08, 0.0, -1.0, 9.088e-08, 0.0, -1.0, 9.088e-08, 0.0, -1.0, 0.0, 0.0, -1.0, 0.0, 0.0, -1.0, 0.0, 0.0, -1.0, -1.907e-06, 0.0, -1.0, -1.907e-06, 0.0, -1.0, -1.907e-06, 0.0, -1.0, 0.0, 0.0, -1.0, 0.0, 0.0, -1.0, 0.0, 0.0, -1.0, 0.0, 0.0, -1.0, 0.0, 0.0, -1.0, 0.0, -1.0, 0.0, 0.0, -1.0, 0.0, 0.0, -1.0, 0.0, 0.0, -1.0, 0.0, 0.0, -1.0, 0.0, 0.0, -1.0, 0.0, 0.0, 0.0, 1.0, 3.174e-06, 0.0, 1.0, 3.174e-06, 0.0, 1.0, 3.174e-06, 0.0, 1.0, 0.0, 0.0, 1.0, 0.0, 0.0, 1.0, 0.0, 0.0, 1.0, 0.0, 0.0, 1.0, 0.0, 0.0, 1.0, 0.0, 0.0, 1.0, 0.0, 0.0, 1.0, 0.0, 0.0, 1.0, 0.0, 0.0, 1.0, 2.836e-06, 0.0, 1.0, 2.836e-06, 0.0, 1.0, 2.836e-06, 0.0, 1.0, -4.497e-07, 0.0, 1.0, -4.497e-07, 0.0, 1.0, -4.497e-07, 0.0, 1.0, -6.938e-06, 0.0, 1.0, -6.938e-06, 0.0, 1.0, -6.938e-06, 0.0, 1.0, 0.0, 0.0, 1.0, 0.0, 0.0, 1.0, 0.0, 0.0, 1.0, 0.0, 0.0, 1.0, 0.0, 0.0, 1.0, 0.0, 0.0, 1.0, 0.0, 0.0, 1.0, 0.0, 0.0, 1.0, 0.0, 0.0, 1.0, 0.0, 0.0, 1.0, 0.0, 0.0, 1.0, 0.0, 0.0, 1.0, 0.0, 0.0, 1.0, 0.0, 0.0, 1.0, 0.0, 0.0, 1.0, 1.129e-07, 0.0, 1.0, 1.129e-07, 0.0, 1.0, 1.129e-07, 0.0, 1.0, -1.019e-06, 0.0, 1.0, -1.019e-06, 0.0, 1.0, -1.019e-06, 0.0, 1.0, -1.714e-07, 0.0, 1.0, -1.714e-07, 0.0, 1.0, -1.714e-07, 0.0, 1.0, 6.024e-07, 0.0, 1.0, 6.024e-07, 0.0, 1.0, 6.024e-07, 0.0, 1.0, 0.0, 0.0, 1.0, 0.0, 0.0, 1.0, 0.0, 0.0, 1.0, 9.043e-07, 0.0, 1.0, 9.043e-07, 0.0, 1.0, 9.043e-07, 0.0, 1.0, -5.732e-07, 0.0, 1.0, -5.732e-07, 0.0, 1.0, -5.732e-07, 0.0, 1.0, 9.088e-08, 0.0, 1.0, 9.088e-08, 0.0, 1.0, 9.088e-08, 0.0, 1.0, 0.0, 0.0, 1.0, 0.0, 0.0, 1.0, 0.0, 0.0, 1.0, -2.465e-07, 0.0, 1.0, -2.465e-07, 0.0, 1.0, -2.465e-07, 0.0, 1.0, 0.0, 0.0, 1.0, 0.0, 0.0, 1.0, 0.0, 0.0, 1.0, 0.0, 0.0, 1.0, 0.0, 0.0, 1.0, 0.0, 1.0, 0.0, 0.0, 1.0, 0.0, 0.0, 1.0, 0.0, 0.0, 1.0, 0.0, 0.0, 1.0, 0.0, 0.0, 1.0, 0.0, 0.0, 0.0, -1.0, 0.0, 0.0, -1.0, 0.0, 0.0, -1.0, 0.0, 0.0, -1.0, 0.0, 0.0, -1.0, 0.0, 0.0, -1.0, 0.0, 0.0, -1.0, 0.0, 0.0, -1.0, 0.0, 0.0, -1.0, 0.0, 0.0, -1.0, 8.856e-06, 0.0, -1.0, 8.856e-06, 0.0, -1.0, 8.856e-06, 0.0, -1.0, 0.0, 0.0, -1.0, 0.0, 0.0, -1.0, 0.0, 0.0, -1.0, 0.0, 0.0, -1.0, 0.0, 0.0, -1.0, 0.0, 0.0, -1.0, -6.91e-06, 0.0, -1.0, -6.91e-06, 0.0, -1.0, -6.91e-06, 0.0, -1.0, 0.0, 0.0, -1.0, 0.0, 0.0, -1.0, 0.0, 0.0, -1.0, 0.0, 0.0, -1.0, 0.0, 0.0, -1.0, 0.0, 0.0, -1.0, 0.0, 0.0, -1.0, 0.0, 0.0, -1.0, 0.0, 0.0, -1.0, 0.0, 0.0, -1.0, 0.0, 0.0, -1.0, 0.0, 0.0, -1.0, 0.0, 0.0, -1.0, 0.0, 0.0, -1.0, 0.0, 0.0, -1.0, 1.377e-06, 0.0, -1.0, 1.377e-06, 0.0, -1.0, 1.377e-06, 0.0, -1.0, -7.658e-07, 0.0, -1.0, -7.658e-07, 0.0, -1.0, -7.658e-07, 0.0, -1.0, -9.043e-07, 0.0, -1.0, -9.043e-07, 0.0, -1.0, -9.043e-07, 0.0, -1.0, 6.878e-07, 0.0, -1.0, 6.878e-07, 0.0, -1.0, 6.878e-07, 0.0, -1.0, 1.129e-06, 0.0, -1.0, 1.129e-06, 0.0, -1.0, 1.129e-06, 0.0, -1.0, -7.641e-07, 0.0, -1.0, -7.641e-07, 0.0, -1.0, -7.641e-07, 0.0, -1.0, -1.714e-07, 0.0, -1.0, -1.714e-07, 0.0, -1.0, -1.714e-07, 0.0, -1.0, 0.0, 0.0, -1.0, 0.0, 0.0, -1.0, 0.0, 0.0, -1.0, 0.0, 0.0, -1.0, 0.0, 0.0, -1.0, 0.0, 0.0, -1.0, -3.482e-06, 0.0, -1.0, -3.482e-06, 0.0, -1.0, -3.482e-06, 0.0, -1.0, 0.0, 0.0, -1.0, 0.0, 0.0, -1.0, 0.0, 0.0, -1.0, 0.0, 0.0, -1.0, 0.0, 0.0, -1.0, 0.0, 0.0, 0.0, -1.0, 0.0, 0.0, -1.0, 0.0, 0.0, -1.0, 0.0, 0.0, -1.0, 0.0, 0.0, -1.0, 0.0, 0.0, -1.0, 0.9848, 0.0, -0.1736, 0.9848, 0.0, -0.1736, 0.9848, 0.0, -0.1736, 0.9848, 0.0, -0.1736, 0.9848, 0.0, -0.1736, 0.9848, 0.0, -0.1736, 0.866, 0.0, -0.5, 0.866, 0.0, -0.5, 0.866, 0.0, -0.5, 0.866, 0.0, -0.5, 0.866, 0.0, -0.5, 0.866, 0.0, -0.5, 0.6428, 0.0, -0.766, 0.6428, 0.0, -0.766, 0.6428, 0.0, -0.766, 0.6428, 0.0, -0.766, 0.6428, 0.0, -0.766, 0.6428, 0.0, -0.766, 0.342, 0.0, -0.9397, 0.342, 0.0, -0.9397, 0.342, 0.0, -0.9397, 0.342, 0.0, -0.9397, 0.342, 0.0, -0.9397, 0.342, 0.0, -0.9397, 0.0, 0.0, -1.0, 0.0, 0.0, -1.0, 0.0, 0.0, -1.0, 0.0, 0.0, -1.0, 0.0, 0.0, -1.0, 0.0, 0.0, -1.0, -0.342, 0.0, -0.9397, -0.342, 0.0, -0.9397, -0.342, 0.0, -0.9397, -0.342, 0.0, -0.9397, -0.342, 0.0, -0.9397, -0.342, 0.0, -0.9397, -0.6428, 0.0, -0.766, -0.6428, 0.0, -0.766, -0.6428, 0.0, -0.766, -0.6428, 0.0, -0.766, -0.6428, 0.0, -0.766, -0.6428, 0.0, -0.766, -0.866, 0.0, -0.5, -0.866, 0.0, -0.5, -0.866, 0.0, -0.5, -0.866, 0.0, -0.5, -0.866, 0.0, -0.5, -0.866, 0.0, -0.5, -0.9848, 0.0, -0.1736, -0.9848, 0.0, -0.1736, -0.9848, 0.0, -0.1736, -0.9848, 0.0, -0.1736, -0.9848, 0.0, -0.1736, -0.9848, 0.0, -0.1736, -1.0, 0.0, 0.0, -1.0, 0.0, 0.0, -1.0, 0.0, 0.0, -1.0, 0.0, 0.0, -1.0, 0.0, 0.0, -1.0, 0.0, 0.0, -0.9848, 0.0, 0.1736, -0.9848, 0.0, 0.1736, -0.9848, 0.0, 0.1736, -0.9848, 0.0, 0.1736, -0.9848, 0.0, 0.1736, -0.9848, 0.0, 0.1736, -0.866, 0.0, 0.5, -0.866, 0.0, 0.5, -0.866, 0.0, 0.5, -0.866, 0.0, 0.5, -0.866, 0.0, 0.5, -0.866, 0.0, 0.5, -0.6428, 0.0, 0.766, -0.6428, 0.0, 0.766, -0.6428, 0.0, 0.766, -0.6428, 0.0, 0.766, -0.6428, 0.0, 0.766, -0.6428, 0.0, 0.766, -0.342, 0.0, 0.9397, -0.342, 0.0, 0.9397, -0.342, 0.0, 0.9397, -0.342, 0.0, 0.9397, -0.342, 0.0, 0.9397, -0.342, 0.0, 0.9397, 0.0, 0.0, 1.0, 0.0, 0.0, 1.0, 0.0, 0.0, 1.0, 0.0, 0.0, 1.0, 0.0, 0.0, 1.0, 0.0, 0.0, 1.0, 0.342, 0.0, 0.9397, 0.342, 0.0, 0.9397, 0.342, 0.0, 0.9397, 0.342, 0.0, 0.9397, 0.342, 0.0, 0.9397, 0.342, 0.0, 0.9397, 0.6428, 0.0, 0.766, 0.6428, 0.0, 0.766, 0.6428, 0.0, 0.766, 0.866, 0.0, 0.5, 0.866, 0.0, 0.5, 0.866, 0.0, 0.5, 0.6428, 0.0, 0.766, 0.6428, 0.0, 0.766, 0.6428, 0.0, 0.766, 0.866, 0.0, 0.5, 0.866, 0.0, 0.5, 0.866, 0.0, 0.5, 0.9848, 0.0, 0.1736, 0.9848, 0.0, 0.1736, 0.9848, 0.0, 0.1736, 0.9848, 0.0, 0.1736, 0.9848, 0.0, 0.1736, 0.9848, 0.0, 0.1736, 1.0, 0.0, 0.0, 1.0, 0.0, 0.0, 1.0, 0.0, 0.0, 1.0, 0.0, 0.0, 1.0, 0.0, 0.0, 1.0, 0.0, 0.0, 0.0, 0.0, -1.0, 0.0, 0.0, -1.0, 0.0, 0.0, -1.0, 0.0, 0.0, -1.0, 0.0, 0.0, -1.0, 0.0, 0.0, -1.0, 0.9848, 0.0, -0.1736, 0.9848, 0.0, -0.1736, 0.9848, 0.0, -0.1736, 0.9848, 0.0, -0.1736, 0.9848, 0.0, -0.1736, 0.9848, 0.0, -0.1736, 0.866, 0.0, -0.5, 0.866, 0.0, -0.5, 0.866, 0.0, -0.5, 0.866, 0.0, -0.5, 0.866, 0.0, -0.5, 0.866, 0.0, -0.5, 0.6428, 0.0, -0.766, 0.6428, 0.0, -0.766, 0.6428, 0.0, -0.766, 0.6428, 0.0, -0.766, 0.6428, 0.0, -0.766, 0.6428, 0.0, -0.766, 0.342, 0.0, -0.9397, 0.342, 0.0, -0.9397, 0.342, 0.0, -0.9397, 0.342, 0.0, -0.9397, 0.342, 0.0, -0.9397, 0.342, 0.0, -0.9397, 0.0, 0.0, -1.0, 0.0, 0.0, -1.0, 0.0, 0.0, -1.0, 0.0, 0.0, -1.0, 0.0, 0.0, -1.0, 0.0, 0.0, -1.0, -0.342, 0.0, -0.9397, -0.342, 0.0, -0.9397, -0.342, 0.0, -0.9397, -0.342, 0.0, -0.9397, -0.342, 0.0, -0.9397, -0.342, 0.0, -0.9397, -0.6428, 0.0, -0.766, -0.6428, 0.0, -0.766, -0.6428, 0.0, -0.766, -0.6428, 0.0, -0.766, -0.6428, 0.0, -0.766, -0.6428, 0.0, -0.766, -0.866, 0.0, -0.5, -0.866, 0.0, -0.5, -0.866, 0.0, -0.5, -0.866, 0.0, -0.5, -0.866, 0.0, -0.5, -0.866, 0.0, -0.5, -0.9848, 0.0, -0.1736, -0.9848, 0.0, -0.1736, -0.9848, 0.0, -0.1736, -0.9848, 0.0, -0.1736, -0.9848, 0.0, -0.1736, -0.9848, 0.0, -0.1736, -1.0, 0.0, 0.0, -1.0, 0.0, 0.0, -1.0, 0.0, 0.0, -1.0, 0.0, 0.0, -1.0, 0.0, 0.0, -1.0, 0.0, 0.0, -0.9848, 0.0, 0.1736, -0.9848, 0.0, 0.1736, -0.9848, 0.0, 0.1736, -0.9848, 0.0, 0.1736, -0.9848, 0.0, 0.1736, -0.9848, 0.0, 0.1736, -0.866, 0.0, 0.5, -0.866, 0.0, 0.5, -0.866, 0.0, 0.5, -0.866, 0.0, 0.5, -0.866, 0.0, 0.5, -0.866, 0.0, 0.5, -0.6428, 0.0, 0.766, -0.6428, 0.0, 0.766, -0.6428, 0.0, 0.766, -0.6428, 0.0, 0.766, -0.6428, 0.0, 0.766, -0.6428, 0.0, 0.766, -0.342, 0.0, 0.9397, -0.342, 0.0, 0.9397, -0.342, 0.0, 0.9397, -0.342, 0.0, 0.9397, -0.342, 0.0, 0.9397, -0.342, 0.0, 0.9397, 0.0, 0.0, 1.0, 0.0, 0.0, 1.0, 0.0, 0.0, 1.0, 0.0, 0.0, 1.0, 0.0, 0.0, 1.0, 0.0, 0.0, 1.0, 0.342, 0.0, 0.9397, 0.342, 0.0, 0.9397, 0.342, 0.0, 0.9397, 0.342, 0.0, 0.9397, 0.342, 0.0, 0.9397, 0.342, 0.0, 0.9397, 0.6428, 0.0, 0.766, 0.6428, 0.0, 0.766, 0.6428, 0.0, 0.766, 0.866, 0.0, 0.5, 0.866, 0.0, 0.5, 0.866, 0.0, 0.5, 0.6428, 0.0, 0.766, 0.6428, 0.0, 0.766, 0.6428, 0.0, 0.766, 0.866, 0.0, 0.5, 0.866, 0.0, 0.5, 0.866, 0.0, 0.5, 0.9848, 0.0, 0.1736, 0.9848, 0.0, 0.1736, 0.9848, 0.0, 0.1736, 0.9848, 0.0, 0.1736, 0.9848, 0.0, 0.1736, 0.9848, 0.0, 0.1736, 1.0, 0.0, 0.0, 1.0, 0.0, 0.0, 1.0, 0.0, 0.0, 1.0, 0.0, 0.0, 1.0, 0.0, 0.0, 1.0, 0.0, 0.0, 0.0, 0.0, -1.0, 0.0, 0.0, -1.0, 0.0, 0.0, -1.0, 0.0, 0.0, -1.0, 0.0, 0.0, -1.0, 0.0, 0.0, -1.0, 0.9848, 0.0, -0.1736, 0.9848, 0.0, -0.1736, 0.9848, 0.0, -0.1736, 0.9848, 0.0, -0.1736, 0.9848, 0.0, -0.1736, 0.9848, 0.0, -0.1736, 0.866, 0.0, -0.5, 0.866, 0.0, -0.5, 0.866, 0.0, -0.5, 0.866, 0.0, -0.5, 0.866, 0.0, -0.5, 0.866, 0.0, -0.5, 0.6428, 0.0, -0.766, 0.6428, 0.0, -0.766, 0.6428, 0.0, -0.766, 0.6428, 0.0, -0.766, 0.6428, 0.0, -0.766, 0.6428, 0.0, -0.766, 0.342, 0.0, -0.9397, 0.342, 0.0, -0.9397, 0.342, 0.0, -0.9397, 0.342, 0.0, -0.9397, 0.342, 0.0, -0.9397, 0.342, 0.0, -0.9397, 0.0, 0.0, -1.0, 0.0, 0.0, -1.0, 0.0, 0.0, -1.0, 0.0, 0.0, -1.0, 0.0, 0.0, -1.0, 0.0, 0.0, -1.0, -0.342, 0.0, -0.9397, -0.342, 0.0, -0.9397, -0.342, 0.0, -0.9397, -0.342, 0.0, -0.9397, -0.342, 0.0, -0.9397, -0.342, 0.0, -0.9397, -0.6428, 0.0, -0.766, -0.6428, 0.0, -0.766, -0.6428, 0.0, -0.766, -0.866, 0.0, -0.5, -0.866, 0.0, -0.5, -0.866, 0.0, -0.5, -0.6428, 0.0, -0.766, -0.6428, 0.0, -0.766, -0.6428, 0.0, -0.766, -0.866, 0.0, -0.5, -0.866, 0.0, -0.5, -0.866, 0.0, -0.5, -0.9848, 0.0, -0.1736, -0.9848, 0.0, -0.1736, -0.9848, 0.0, -0.1736, -0.9848, 0.0, -0.1736, -0.9848, 0.0, -0.1736, -0.9848, 0.0, -0.1736, -1.0, 0.0, 0.0, -1.0, 0.0, 0.0, -1.0, 0.0, 0.0, -1.0, 0.0, 0.0, -1.0, 0.0, 0.0, -1.0, 0.0, 0.0, -0.9848, 0.0, 0.1736, -0.9848, 0.0, 0.1736, -0.9848, 0.0, 0.1736, -0.9848, 0.0, 0.1736, -0.9848, 0.0, 0.1736, -0.9848, 0.0, 0.1736, -0.866, 0.0, 0.5, -0.866, 0.0, 0.5, -0.866, 0.0, 0.5, -0.866, 0.0, 0.5, -0.866, 0.0, 0.5, -0.866, 0.0, 0.5, -0.6428, 0.0, 0.766, -0.6428, 0.0, 0.766, -0.6428, 0.0, 0.766, -0.6428, 0.0, 0.766, -0.6428, 0.0, 0.766, -0.6428, 0.0, 0.766, -0.342, 0.0, 0.9397, -0.342, 0.0, 0.9397, -0.342, 0.0, 0.9397, -0.342, 0.0, 0.9397, -0.342, 0.0, 0.9397, -0.342, 0.0, 0.9397, 0.0, 0.0, 1.0, 0.0, 0.0, 1.0, 0.0, 0.0, 1.0, 0.0, 0.0, 1.0, 0.0, 0.0, 1.0, 0.0, 0.0, 1.0, 0.342, 0.0, 0.9397, 0.342, 0.0, 0.9397, 0.342, 0.0, 0.9397, 0.6428, 0.0, 0.766, 0.6428, 0.0, 0.766, 0.6428, 0.0, 0.766, 0.342, 0.0, 0.9397, 0.342, 0.0, 0.9397, 0.342, 0.0, 0.9397, 0.6428, 0.0, 0.766, 0.6428, 0.0, 0.766, 0.6428, 0.0, 0.766, 0.866, 0.0, 0.5, 0.866, 0.0, 0.5, 0.866, 0.0, 0.5, 0.866, 0.0, 0.5, 0.866, 0.0, 0.5, 0.866, 0.0, 0.5, 0.9848, 0.0, 0.1736, 0.9848, 0.0, 0.1736, 0.9848, 0.0, 0.1736, 0.9848, 0.0, 0.1736, 0.9848, 0.0, 0.1736, 0.9848, 0.0, 0.1736, 1.0, 0.0, 0.0, 1.0, 0.0, 0.0, 1.0, 0.0, 0.0, 1.0, 0.0, 0.0, 1.0, 0.0, 0.0, 1.0, 0.0, 0.0])] * 3)])

# ---- objects
ob_feature = bpy.data.objects.new('Feature', me_feature)

# ---- transforms, parenting, visibility, modifiers, constraints
ob_feature.location = (0.0, 0.15, 0.0)
ob_feature.rotation_euler = (-6283.0, -0.0, 0.0)

# ---- collection membership
col_collection.objects.link(ob_feature)

# ---- scene / render settings (as saved in the file)
scene.frame_start = 1; scene.frame_end = 250; scene.frame_set(1)
scene.render.engine = 'BLENDER_EEVEE_NEXT'
scene.cycles.sampling_pattern = 'TABULATED_SOBOL'
scene.cycles.use_light_tree = False
scene.view_settings.view_transform = 'Filmic'
bpy.context.view_layer.update()

# ---- added for rendering (the .blend has no active camera and no usable light): camera, sun
cam_auto = bpy.data.cameras.new('AutoCamera')
cam_auto.lens = 50.0
cam_auto.sensor_width = 36.0
cam_auto.clip_end = 1000.0
ob_auto_camera = bpy.data.objects.new('AutoCamera', cam_auto)
scene.collection.objects.link(ob_auto_camera)
ob_auto_camera.location = (34.3857, -41.2327, 40.8091)
ob_auto_camera.rotation_euler = (1.09748, -7.21219e-08, 0.694738)
scene.camera = ob_auto_camera
light_auto_sun = bpy.data.lights.new('AutoSun', 'SUN')
light_auto_sun.energy = 3.0
light_auto_sun.angle = 0.0523599
ob_auto_sun = bpy.data.objects.new('AutoSun', light_auto_sun)
scene.collection.objects.link(ob_auto_sun)
ob_auto_sun.rotation_euler = (0.872665, 0.174533, 0.523599)
bpy.context.view_layer.update()
